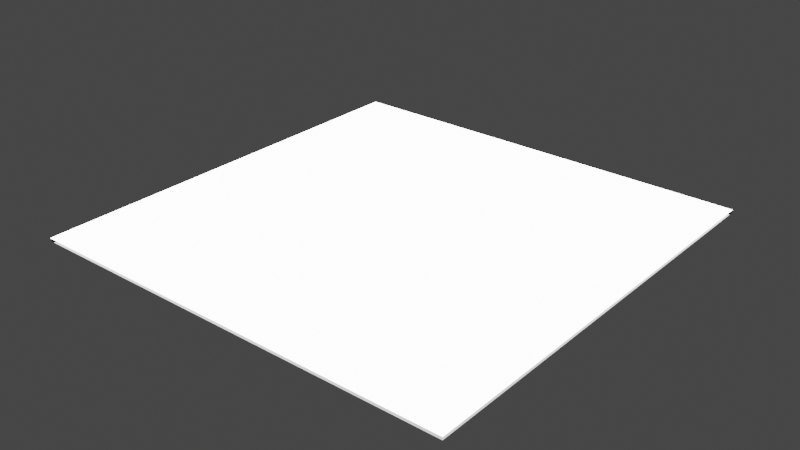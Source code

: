 # Source: models.blend  (saved by Blender 3.3.6; exported with 4.5.12 LTS)
import bpy
from mathutils import Matrix  # noqa: F401  (used for matrix-valued properties, if any)

bpy.ops.wm.read_factory_settings(use_empty=True)
scene = bpy.context.scene
scene.name = 'Scene'

# ---- collections
col_collection = bpy.data.collections.new('Collection'); scene.collection.children.link(col_collection)
col_export = bpy.data.collections.new('Export'); scene.collection.children.link(col_export)

# ---- materials (node trees are filled in below, after node groups)
mat_material_002 = bpy.data.materials.new('Material.002')
mat_material_001 = bpy.data.materials.new('Material.001')

# ---- material node trees
mat_material_002.use_nodes = True; mat_material_002.node_tree.nodes.clear()
_N = mat_material_002.node_tree.nodes; _L = mat_material_002.node_tree.links
n0 = _N.new('ShaderNodeBsdfPrincipled'); n0.name = 'Principled BSDF'; n0.location = (10, 300)
n0.distribution = 'GGX'
n0.subsurface_method = 'RANDOM_WALK_SKIN'
n0.inputs[0].default_value = (0.0, 0.0, 0.0, 1.0)
n0.inputs[2].default_value = 0.0
n0.inputs[3].default_value = 1.45
n0.inputs[13].default_value = 1.0
n0.inputs[27].default_value = (0.0, 0.0, 0.0, 1.0)
n0.inputs[28].default_value = 1.0
n1 = _N.new('ShaderNodeOutputMaterial'); n1.name = 'Material Output'; n1.location = (300, 300)
_L.new(n0.outputs[0], n1.inputs[0])
n1.is_active_output = True
mat_material_001.use_nodes = True; mat_material_001.node_tree.nodes.clear()
_N = mat_material_001.node_tree.nodes; _L = mat_material_001.node_tree.links
n0 = _N.new('ShaderNodeBsdfPrincipled'); n0.name = 'Principled BSDF'; n0.location = (10, 300)
n0.distribution = 'GGX'
n0.subsurface_method = 'RANDOM_WALK_SKIN'
n0.inputs[0].default_value = (1.0, 1.0, 1.0, 1.0)
n0.inputs[3].default_value = 1.45
n0.inputs[28].default_value = 10.0
n1 = _N.new('ShaderNodeOutputMaterial'); n1.name = 'Material Output'; n1.location = (300, 300)
_L.new(n0.outputs[0], n1.inputs[0])
n1.is_active_output = True

# ---- world
world_world = bpy.data.worlds.new('World'); scene.world = world_world
world_world.use_nodes = True; world_world.node_tree.nodes.clear()
_N = world_world.node_tree.nodes; _L = world_world.node_tree.links
n0 = _N.new('ShaderNodeOutputWorld'); n0.name = 'World Output'; n0.location = (300, 300)
n1 = _N.new('ShaderNodeBackground'); n1.name = 'Background'; n1.location = (10, 300)
n1.inputs[0].default_value = (0.05088, 0.05088, 0.05088, 1.0)
_L.new(n1.outputs[0], n0.inputs[0])
n0.is_active_output = True
world_world.color = (0.05088, 0.05088, 0.05088)
world_world.use_sun_shadow = False
world_world.sun_shadow_jitter_overblur = 0.0

# ---- lights
light_spot = bpy.data.lights.new('Spot', 'SPOT')
light_spot.transmission_factor = 0.0
light_spot.shadow_soft_size = 0.25
light_spot.shadow_maximum_resolution = 0.006
light_spot.use_absolute_resolution = True

# ---- meshes
me_cylinder = bpy.data.meshes.new('Cylinder')
me_cylinder.from_pydata([(-3.541e-08, 5.0, -1.0), (-3.541e-08, 5.0, 0.0004337), (0.08726, 4.999, -1.0), (0.08726, 4.999, 0.0004337), (0.1745, 4.997, -1.0), (0.1745, 4.997, 0.0004337), (0.2617, 4.993, -1.0), (0.2617, 4.993, 0.0004337), (0.3488, 4.988, -1.0), (0.3488, 4.988, 0.0004337), (0.4358, 4.981, -1.0), (0.4358, 4.981, 0.0004337), (0.5226, 4.973, -1.0), (0.5226, 4.973, 0.0004337), (0.6093, 4.963, -1.0), (0.6093, 4.963, 0.0004337), (0.6959, 4.951, -1.0), (0.6959, 4.951, 0.0004337), (0.7822, 4.938, -1.0), (0.7822, 4.938, 0.0004337), (0.8682, 4.924, -1.0), (0.8682, 4.924, 0.0004337), (0.954, 4.908, -1.0), (0.954, 4.908, 0.0004337), (1.04, 4.891, -1.0), (1.04, 4.891, 0.0004337), (1.125, 4.872, -1.0), (1.125, 4.872, 0.0004337), (1.21, 4.851, -1.0), (1.21, 4.851, 0.0004337), (1.294, 4.83, -1.0), (1.294, 4.83, 0.0004337), (1.378, 4.806, -1.0), (1.378, 4.806, 0.0004337), (1.462, 4.782, -1.0), (1.462, 4.782, 0.0004337), (1.545, 4.755, -1.0), (1.545, 4.755, 0.0004337), (1.628, 4.728, -1.0), (1.628, 4.728, 0.0004337), (1.71, 4.698, -1.0), (1.71, 4.698, 0.0004337), (1.792, 4.668, -1.0), (1.792, 4.668, 0.0004337), (1.873, 4.636, -1.0), (1.873, 4.636, 0.0004337), (1.954, 4.603, -1.0), (1.954, 4.603, 0.0004337), (2.034, 4.568, -1.0), (2.034, 4.568, 0.0004337), (2.113, 4.532, -1.0), (2.113, 4.532, 0.0004337), (2.192, 4.494, -1.0), (2.192, 4.494, 0.0004337), (2.27, 4.455, -1.0), (2.27, 4.455, 0.0004337), (2.347, 4.415, -1.0), (2.347, 4.415, 0.0004337), (2.424, 4.373, -1.0), (2.424, 4.373, 0.0004337), (2.5, 4.33, -1.0), (2.5, 4.33, 0.0004337), (2.575, 4.286, -1.0), (2.575, 4.286, 0.0004337), (2.65, 4.24, -1.0), (2.65, 4.24, 0.0004337), (2.723, 4.193, -1.0), (2.723, 4.193, 0.0004337), (2.796, 4.145, -1.0), (2.796, 4.145, 0.0004337), (2.868, 4.096, -1.0), (2.868, 4.096, 0.0004337), (2.939, 4.045, -1.0), (2.939, 4.045, 0.0004337), (3.009, 3.993, -1.0), (3.009, 3.993, 0.0004337), (3.078, 3.94, -1.0), (3.078, 3.94, 0.0004337), (3.147, 3.886, -1.0), (3.147, 3.886, 0.0004337), (3.214, 3.83, -1.0), (3.214, 3.83, 0.0004337), (3.28, 3.774, -1.0), (3.28, 3.774, 0.0004337), (3.346, 3.716, -1.0), (3.346, 3.716, 0.0004337), (3.41, 3.657, -1.0), (3.41, 3.657, 0.0004337), (3.473, 3.597, -1.0), (3.473, 3.597, 0.0004337), (3.536, 3.536, -1.0), (3.536, 3.536, 0.0004337), (3.597, 3.473, -1.0), (3.597, 3.473, 0.0004337), (3.657, 3.41, -1.0), (3.657, 3.41, 0.0004337), (3.716, 3.346, -1.0), (3.716, 3.346, 0.0004337), (3.774, 3.28, -1.0), (3.774, 3.28, 0.0004337), (3.83, 3.214, -1.0), (3.83, 3.214, 0.0004337), (3.886, 3.147, -1.0), (3.886, 3.147, 0.0004337), (3.94, 3.078, -1.0), (3.94, 3.078, 0.0004337), (3.993, 3.009, -1.0), (3.993, 3.009, 0.0004337), (4.045, 2.939, -1.0), (4.045, 2.939, 0.0004337), (4.096, 2.868, -1.0), (4.096, 2.868, 0.0004337), (4.145, 2.796, -1.0), (4.145, 2.796, 0.0004337), (4.193, 2.723, -1.0), (4.193, 2.723, 0.0004337), (4.24, 2.65, -1.0), (4.24, 2.65, 0.0004337), (4.286, 2.575, -1.0), (4.286, 2.575, 0.0004337), (4.33, 2.5, -1.0), (4.33, 2.5, 0.0004337), (4.373, 2.424, -1.0), (4.373, 2.424, 0.0004337), (4.415, 2.347, -1.0), (4.415, 2.347, 0.0004337), (4.455, 2.27, -1.0), (4.455, 2.27, 0.0004337), (4.494, 2.192, -1.0), (4.494, 2.192, 0.0004337), (4.532, 2.113, -1.0), (4.532, 2.113, 0.0004337), (4.568, 2.034, -1.0), (4.568, 2.034, 0.0004337), (4.603, 1.954, -1.0), (4.603, 1.954, 0.0004337), (4.636, 1.873, -1.0), (4.636, 1.873, 0.0004337), (4.668, 1.792, -1.0), (4.668, 1.792, 0.0004337), (4.698, 1.71, -1.0), (4.698, 1.71, 0.0004337), (4.728, 1.628, -1.0), (4.728, 1.628, 0.0004337), (4.755, 1.545, -1.0), (4.755, 1.545, 0.0004337), (4.782, 1.462, -1.0), (4.782, 1.462, 0.0004337), (4.806, 1.378, -1.0), (4.806, 1.378, 0.0004337), (4.83, 1.294, -1.0), (4.83, 1.294, 0.0004337), (4.851, 1.21, -1.0), (4.851, 1.21, 0.0004337), (4.872, 1.125, -1.0), (4.872, 1.125, 0.0004337), (4.891, 1.04, -1.0), (4.891, 1.04, 0.0004337), (4.908, 0.954, -1.0), (4.908, 0.954, 0.0004337), (4.924, 0.8682, -1.0), (4.924, 0.8682, 0.0004337), (4.938, 0.7822, -1.0), (4.938, 0.7822, 0.0004337), (4.951, 0.6959, -1.0), (4.951, 0.6959, 0.0004337), (4.963, 0.6093, -1.0), (4.963, 0.6093, 0.0004337), (4.973, 0.5226, -1.0), (4.973, 0.5226, 0.0004337), (4.981, 0.4358, -1.0), (4.981, 0.4358, 0.0004337), (4.988, 0.3488, -1.0), (4.988, 0.3488, 0.0004337), (4.993, 0.2617, -1.0), (4.993, 0.2617, 0.0004337), (4.997, 0.1745, -1.0), (4.997, 0.1745, 0.0004337), (4.999, 0.08726, -1.0), (4.999, 0.08726, 0.0004337), (5.0, 1.523e-08, -1.0), (5.0, 1.523e-08, 0.0004337), (4.999, -0.08726, -1.0), (4.999, -0.08726, 0.0004337), (4.997, -0.1745, -1.0), (4.997, -0.1745, 0.0004337), (4.993, -0.2617, -1.0), (4.993, -0.2617, 0.0004337), (4.988, -0.3488, -1.0), (4.988, -0.3488, 0.0004337), (4.981, -0.4358, -1.0), (4.981, -0.4358, 0.0004337), (4.973, -0.5226, -1.0), (4.973, -0.5226, 0.0004337), (4.963, -0.6093, -1.0), (4.963, -0.6093, 0.0004337), (4.951, -0.6959, -1.0), (4.951, -0.6959, 0.0004337), (4.938, -0.7822, -1.0), (4.938, -0.7822, 0.0004337), (4.924, -0.8682, -1.0), (4.924, -0.8682, 0.0004337), (4.908, -0.954, -1.0), (4.908, -0.954, 0.0004337), (4.891, -1.04, -1.0), (4.891, -1.04, 0.0004337), (4.872, -1.125, -1.0), (4.872, -1.125, 0.0004337), (4.851, -1.21, -1.0), (4.851, -1.21, 0.0004337), (4.83, -1.294, -1.0), (4.83, -1.294, 0.0004337), (4.806, -1.378, -1.0), (4.806, -1.378, 0.0004337), (4.782, -1.462, -1.0), (4.782, -1.462, 0.0004337), (4.755, -1.545, -1.0), (4.755, -1.545, 0.0004337), (4.728, -1.628, -1.0), (4.728, -1.628, 0.0004337), (4.698, -1.71, -1.0), (4.698, -1.71, 0.0004337), (4.668, -1.792, -1.0), (4.668, -1.792, 0.0004337), (4.636, -1.873, -1.0), (4.636, -1.873, 0.0004337), (4.603, -1.954, -1.0), (4.603, -1.954, 0.0004337), (4.568, -2.034, -1.0), (4.568, -2.034, 0.0004337), (4.532, -2.113, -1.0), (4.532, -2.113, 0.0004337), (4.494, -2.192, -1.0), (4.494, -2.192, 0.0004337), (4.455, -2.27, -1.0), (4.455, -2.27, 0.0004337), (4.415, -2.347, -1.0), (4.415, -2.347, 0.0004337), (4.373, -2.424, -1.0), (4.373, -2.424, 0.0004337), (4.33, -2.5, -1.0), (4.33, -2.5, 0.0004337), (4.286, -2.575, -1.0), (4.286, -2.575, 0.0004337), (4.24, -2.65, -1.0), (4.24, -2.65, 0.0004337), (4.193, -2.723, -1.0), (4.193, -2.723, 0.0004337), (4.145, -2.796, -1.0), (4.145, -2.796, 0.0004337), (4.096, -2.868, -1.0), (4.096, -2.868, 0.0004337), (4.045, -2.939, -1.0), (4.045, -2.939, 0.0004337), (3.993, -3.009, -1.0), (3.993, -3.009, 0.0004337), (3.94, -3.078, -1.0), (3.94, -3.078, 0.0004337), (3.886, -3.147, -1.0), (3.886, -3.147, 0.0004337), (3.83, -3.214, -1.0), (3.83, -3.214, 0.0004337), (3.774, -3.28, -1.0), (3.774, -3.28, 0.0004337), (3.716, -3.346, -1.0), (3.716, -3.346, 0.0004337), (3.657, -3.41, -1.0), (3.657, -3.41, 0.0004337), (3.597, -3.473, -1.0), (3.597, -3.473, 0.0004337), (3.536, -3.536, -1.0), (3.536, -3.536, 0.0004337), (3.473, -3.597, -1.0), (3.473, -3.597, 0.0004337), (3.41, -3.657, -1.0), (3.41, -3.657, 0.0004337), (3.346, -3.716, -1.0), (3.346, -3.716, 0.0004337), (3.28, -3.774, -1.0), (3.28, -3.774, 0.0004337), (3.214, -3.83, -1.0), (3.214, -3.83, 0.0004337), (3.147, -3.886, -1.0), (3.147, -3.886, 0.0004337), (3.078, -3.94, -1.0), (3.078, -3.94, 0.0004337), (3.009, -3.993, -1.0), (3.009, -3.993, 0.0004337), (2.939, -4.045, -1.0), (2.939, -4.045, 0.0004337), (2.868, -4.096, -1.0), (2.868, -4.096, 0.0004337), (2.796, -4.145, -1.0), (2.796, -4.145, 0.0004337), (2.723, -4.193, -1.0), (2.723, -4.193, 0.0004337), (2.65, -4.24, -1.0), (2.65, -4.24, 0.0004337), (2.575, -4.286, -1.0), (2.575, -4.286, 0.0004337), (2.5, -4.33, -1.0), (2.5, -4.33, 0.0004337), (2.424, -4.373, -1.0), (2.424, -4.373, 0.0004337), (2.347, -4.415, -1.0), (2.347, -4.415, 0.0004337), (2.27, -4.455, -1.0), (2.27, -4.455, 0.0004337), (2.192, -4.494, -1.0), (2.192, -4.494, 0.0004337), (2.113, -4.532, -1.0), (2.113, -4.532, 0.0004337), (2.034, -4.568, -1.0), (2.034, -4.568, 0.0004337), (1.954, -4.603, -1.0), (1.954, -4.603, 0.0004337), (1.873, -4.636, -1.0), (1.873, -4.636, 0.0004337), (1.792, -4.668, -1.0), (1.792, -4.668, 0.0004337), (1.71, -4.698, -1.0), (1.71, -4.698, 0.0004337), (1.628, -4.728, -1.0), (1.628, -4.728, 0.0004337), (1.545, -4.755, -1.0), (1.545, -4.755, 0.0004337), (1.462, -4.782, -1.0), (1.462, -4.782, 0.0004337), (1.378, -4.806, -1.0), (1.378, -4.806, 0.0004337), (1.294, -4.83, -1.0), (1.294, -4.83, 0.0004337), (1.21, -4.851, -1.0), (1.21, -4.851, 0.0004337), (1.125, -4.872, -1.0), (1.125, -4.872, 0.0004337), (1.04, -4.891, -1.0), (1.04, -4.891, 0.0004337), (0.954, -4.908, -1.0), (0.954, -4.908, 0.0004337), (0.8682, -4.924, -1.0), (0.8682, -4.924, 0.0004337), (0.7822, -4.938, -1.0), (0.7822, -4.938, 0.0004337), (0.6959, -4.951, -1.0), (0.6959, -4.951, 0.0004337), (0.6093, -4.963, -1.0), (0.6093, -4.963, 0.0004337), (0.5226, -4.973, -1.0), (0.5226, -4.973, 0.0004337), (0.4358, -4.981, -1.0), (0.4358, -4.981, 0.0004337), (0.3488, -4.988, -1.0), (0.3488, -4.988, 0.0004337), (0.2617, -4.993, -1.0), (0.2617, -4.993, 0.0004337), (0.1745, -4.997, -1.0), (0.1745, -4.997, 0.0004337), (0.08726, -4.999, -1.0), (0.08726, -4.999, 0.0004337), (-3.541e-08, -5.0, -1.0), (-3.541e-08, -5.0, 0.0004337), (-0.08726, -4.999, -1.0), (-0.08726, -4.999, 0.0004337), (-0.1745, -4.997, -1.0), (-0.1745, -4.997, 0.0004337), (-0.2617, -4.993, -1.0), (-0.2617, -4.993, 0.0004337), (-0.3488, -4.988, -1.0), (-0.3488, -4.988, 0.0004337), (-0.4358, -4.981, -1.0), (-0.4358, -4.981, 0.0004337), (-0.5226, -4.973, -1.0), (-0.5226, -4.973, 0.0004337), (-0.6093, -4.963, -1.0), (-0.6093, -4.963, 0.0004337), (-0.6959, -4.951, -1.0), (-0.6959, -4.951, 0.0004337), (-0.7822, -4.938, -1.0), (-0.7822, -4.938, 0.0004337), (-0.8682, -4.924, -1.0), (-0.8682, -4.924, 0.0004337), (-0.954, -4.908, -1.0), (-0.954, -4.908, 0.0004337), (-1.04, -4.891, -1.0), (-1.04, -4.891, 0.0004337), (-1.125, -4.872, -1.0), (-1.125, -4.872, 0.0004337), (-1.21, -4.851, -1.0), (-1.21, -4.851, 0.0004337), (-1.294, -4.83, -1.0), (-1.294, -4.83, 0.0004337), (-1.378, -4.806, -1.0), (-1.378, -4.806, 0.0004337), (-1.462, -4.782, -1.0), (-1.462, -4.782, 0.0004337), (-1.545, -4.755, -1.0), (-1.545, -4.755, 0.0004337), (-1.628, -4.728, -1.0), (-1.628, -4.728, 0.0004337), (-1.71, -4.698, -1.0), (-1.71, -4.698, 0.0004337), (-1.792, -4.668, -1.0), (-1.792, -4.668, 0.0004337), (-1.873, -4.636, -1.0), (-1.873, -4.636, 0.0004337), (-1.954, -4.603, -1.0), (-1.954, -4.603, 0.0004337), (-2.034, -4.568, -1.0), (-2.034, -4.568, 0.0004337), (-2.113, -4.532, -1.0), (-2.113, -4.532, 0.0004337), (-2.192, -4.494, -1.0), (-2.192, -4.494, 0.0004337), (-2.27, -4.455, -1.0), (-2.27, -4.455, 0.0004337), (-2.347, -4.415, -1.0), (-2.347, -4.415, 0.0004337), (-2.424, -4.373, -1.0), (-2.424, -4.373, 0.0004337), (-2.5, -4.33, -1.0), (-2.5, -4.33, 0.0004337), (-2.575, -4.286, -1.0), (-2.575, -4.286, 0.0004337), (-2.65, -4.24, -1.0), (-2.65, -4.24, 0.0004337), (-2.723, -4.193, -1.0), (-2.723, -4.193, 0.0004337), (-2.796, -4.145, -1.0), (-2.796, -4.145, 0.0004337), (-2.868, -4.096, -1.0), (-2.868, -4.096, 0.0004337), (-2.939, -4.045, -1.0), (-2.939, -4.045, 0.0004337), (-3.009, -3.993, -1.0), (-3.009, -3.993, 0.0004337), (-3.078, -3.94, -1.0), (-3.078, -3.94, 0.0004337), (-3.147, -3.886, -1.0), (-3.147, -3.886, 0.0004337), (-3.214, -3.83, -1.0), (-3.214, -3.83, 0.0004337), (-3.28, -3.774, -1.0), (-3.28, -3.774, 0.0004337), (-3.346, -3.716, -1.0), (-3.346, -3.716, 0.0004337), (-3.41, -3.657, -1.0), (-3.41, -3.657, 0.0004337), (-3.473, -3.597, -1.0), (-3.473, -3.597, 0.0004337), (-3.536, -3.536, -1.0), (-3.536, -3.536, 0.0004337), (-3.597, -3.473, -1.0), (-3.597, -3.473, 0.0004337), (-3.657, -3.41, -1.0), (-3.657, -3.41, 0.0004337), (-3.716, -3.346, -1.0), (-3.716, -3.346, 0.0004337), (-3.774, -3.28, -1.0), (-3.774, -3.28, 0.0004337), (-3.83, -3.214, -1.0), (-3.83, -3.214, 0.0004337), (-3.886, -3.147, -1.0), (-3.886, -3.147, 0.0004337), (-3.94, -3.078, -1.0), (-3.94, -3.078, 0.0004337), (-3.993, -3.009, -1.0), (-3.993, -3.009, 0.0004337), (-4.045, -2.939, -1.0), (-4.045, -2.939, 0.0004337), (-4.096, -2.868, -1.0), (-4.096, -2.868, 0.0004337), (-4.145, -2.796, -1.0), (-4.145, -2.796, 0.0004337), (-4.193, -2.723, -1.0), (-4.193, -2.723, 0.0004337), (-4.24, -2.65, -1.0), (-4.24, -2.65, 0.0004337), (-4.286, -2.575, -1.0), (-4.286, -2.575, 0.0004337), (-4.33, -2.5, -1.0), (-4.33, -2.5, 0.0004337), (-4.373, -2.424, -1.0), (-4.373, -2.424, 0.0004337), (-4.415, -2.347, -1.0), (-4.415, -2.347, 0.0004337), (-4.455, -2.27, -1.0), (-4.455, -2.27, 0.0004337), (-4.494, -2.192, -1.0), (-4.494, -2.192, 0.0004337), (-4.532, -2.113, -1.0), (-4.532, -2.113, 0.0004337), (-4.568, -2.034, -1.0), (-4.568, -2.034, 0.0004337), (-4.603, -1.954, -1.0), (-4.603, -1.954, 0.0004337), (-4.636, -1.873, -1.0), (-4.636, -1.873, 0.0004337), (-4.668, -1.792, -1.0), (-4.668, -1.792, 0.0004337), (-4.698, -1.71, -1.0), (-4.698, -1.71, 0.0004337), (-4.728, -1.628, -1.0), (-4.728, -1.628, 0.0004337), (-4.755, -1.545, -1.0), (-4.755, -1.545, 0.0004337), (-4.782, -1.462, -1.0), (-4.782, -1.462, 0.0004337), (-4.806, -1.378, -1.0), (-4.806, -1.378, 0.0004337), (-4.83, -1.294, -1.0), (-4.83, -1.294, 0.0004337), (-4.851, -1.21, -1.0), (-4.851, -1.21, 0.0004337), (-4.872, -1.125, -1.0), (-4.872, -1.125, 0.0004337), (-4.891, -1.04, -1.0), (-4.891, -1.04, 0.0004337), (-4.908, -0.954, -1.0), (-4.908, -0.954, 0.0004337), (-4.924, -0.8682, -1.0), (-4.924, -0.8682, 0.0004337), (-4.938, -0.7822, -1.0), (-4.938, -0.7822, 0.0004337), (-4.951, -0.6959, -1.0), (-4.951, -0.6959, 0.0004337), (-4.963, -0.6093, -1.0), (-4.963, -0.6093, 0.0004337), (-4.973, -0.5226, -1.0), (-4.973, -0.5226, 0.0004337), (-4.981, -0.4358, -1.0), (-4.981, -0.4358, 0.0004337), (-4.988, -0.3488, -1.0), (-4.988, -0.3488, 0.0004337), (-4.993, -0.2617, -1.0), (-4.993, -0.2617, 0.0004337), (-4.997, -0.1745, -1.0), (-4.997, -0.1745, 0.0004337), (-4.999, -0.08726, -1.0), (-4.999, -0.08726, 0.0004337), (-5.0, 1.523e-08, -1.0), (-5.0, 1.523e-08, 0.0004337), (-4.999, 0.08726, -1.0), (-4.999, 0.08726, 0.0004337), (-4.997, 0.1745, -1.0), (-4.997, 0.1745, 0.0004337), (-4.993, 0.2617, -1.0), (-4.993, 0.2617, 0.0004337), (-4.988, 0.3488, -1.0), (-4.988, 0.3488, 0.0004337), (-4.981, 0.4358, -1.0), (-4.981, 0.4358, 0.0004337), (-4.973, 0.5226, -1.0), (-4.973, 0.5226, 0.0004337), (-4.963, 0.6093, -1.0), (-4.963, 0.6093, 0.0004337), (-4.951, 0.6959, -1.0), (-4.951, 0.6959, 0.0004337), (-4.938, 0.7822, -1.0), (-4.938, 0.7822, 0.0004337), (-4.924, 0.8682, -1.0), (-4.924, 0.8682, 0.0004337), (-4.908, 0.954, -1.0), (-4.908, 0.954, 0.0004337), (-4.891, 1.04, -1.0), (-4.891, 1.04, 0.0004337), (-4.872, 1.125, -1.0), (-4.872, 1.125, 0.0004337), (-4.851, 1.21, -1.0), (-4.851, 1.21, 0.0004337), (-4.83, 1.294, -1.0), (-4.83, 1.294, 0.0004337), (-4.806, 1.378, -1.0), (-4.806, 1.378, 0.0004337), (-4.782, 1.462, -1.0), (-4.782, 1.462, 0.0004337), (-4.755, 1.545, -1.0), (-4.755, 1.545, 0.0004337), (-4.728, 1.628, -1.0), (-4.728, 1.628, 0.0004337), (-4.698, 1.71, -1.0), (-4.698, 1.71, 0.0004337), (-4.668, 1.792, -1.0), (-4.668, 1.792, 0.0004337), (-4.636, 1.873, -1.0), (-4.636, 1.873, 0.0004337), (-4.603, 1.954, -1.0), (-4.603, 1.954, 0.0004337), (-4.568, 2.034, -1.0), (-4.568, 2.034, 0.0004337), (-4.532, 2.113, -1.0), (-4.532, 2.113, 0.0004337), (-4.494, 2.192, -1.0), (-4.494, 2.192, 0.0004337), (-4.455, 2.27, -1.0), (-4.455, 2.27, 0.0004337), (-4.415, 2.347, -1.0), (-4.415, 2.347, 0.0004337), (-4.373, 2.424, -1.0), (-4.373, 2.424, 0.0004337), (-4.33, 2.5, -1.0), (-4.33, 2.5, 0.0004337), (-4.286, 2.575, -1.0), (-4.286, 2.575, 0.0004337), (-4.24, 2.65, -1.0), (-4.24, 2.65, 0.0004337), (-4.193, 2.723, -1.0), (-4.193, 2.723, 0.0004337), (-4.145, 2.796, -1.0), (-4.145, 2.796, 0.0004337), (-4.096, 2.868, -1.0), (-4.096, 2.868, 0.0004337), (-4.045, 2.939, -1.0), (-4.045, 2.939, 0.0004337), (-3.993, 3.009, -1.0), (-3.993, 3.009, 0.0004337), (-3.94, 3.078, -1.0), (-3.94, 3.078, 0.0004337), (-3.886, 3.147, -1.0), (-3.886, 3.147, 0.0004337), (-3.83, 3.214, -1.0), (-3.83, 3.214, 0.0004337), (-3.774, 3.28, -1.0), (-3.774, 3.28, 0.0004337), (-3.716, 3.346, -1.0), (-3.716, 3.346, 0.0004337), (-3.657, 3.41, -1.0), (-3.657, 3.41, 0.0004337), (-3.597, 3.473, -1.0), (-3.597, 3.473, 0.0004337), (-3.536, 3.536, -1.0), (-3.536, 3.536, 0.0004337), (-3.473, 3.597, -1.0), (-3.473, 3.597, 0.0004337), (-3.41, 3.657, -1.0), (-3.41, 3.657, 0.0004337), (-3.346, 3.716, -1.0), (-3.346, 3.716, 0.0004337), (-3.28, 3.774, -1.0), (-3.28, 3.774, 0.0004337), (-3.214, 3.83, -1.0), (-3.214, 3.83, 0.0004337), (-3.147, 3.886, -1.0), (-3.147, 3.886, 0.0004337), (-3.078, 3.94, -1.0), (-3.078, 3.94, 0.0004337), (-3.009, 3.993, -1.0), (-3.009, 3.993, 0.0004337), (-2.939, 4.045, -1.0), (-2.939, 4.045, 0.0004337), (-2.868, 4.096, -1.0), (-2.868, 4.096, 0.0004337), (-2.796, 4.145, -1.0), (-2.796, 4.145, 0.0004337), (-2.723, 4.193, -1.0), (-2.723, 4.193, 0.0004337), (-2.65, 4.24, -1.0), (-2.65, 4.24, 0.0004337), (-2.575, 4.286, -1.0), (-2.575, 4.286, 0.0004337), (-2.5, 4.33, -1.0), (-2.5, 4.33, 0.0004337), (-2.424, 4.373, -1.0), (-2.424, 4.373, 0.0004337), (-2.347, 4.415, -1.0), (-2.347, 4.415, 0.0004337), (-2.27, 4.455, -1.0), (-2.27, 4.455, 0.0004337), (-2.192, 4.494, -1.0), (-2.192, 4.494, 0.0004337), (-2.113, 4.532, -1.0), (-2.113, 4.532, 0.0004337), (-2.034, 4.568, -1.0), (-2.034, 4.568, 0.0004337), (-1.954, 4.603, -1.0), (-1.954, 4.603, 0.0004337), (-1.873, 4.636, -1.0), (-1.873, 4.636, 0.0004337), (-1.792, 4.668, -1.0), (-1.792, 4.668, 0.0004337), (-1.71, 4.698, -1.0), (-1.71, 4.698, 0.0004337), (-1.628, 4.728, -1.0), (-1.628, 4.728, 0.0004337), (-1.545, 4.755, -1.0), (-1.545, 4.755, 0.0004337), (-1.462, 4.782, -1.0), (-1.462, 4.782, 0.0004337), (-1.378, 4.806, -1.0), (-1.378, 4.806, 0.0004337), (-1.294, 4.83, -1.0), (-1.294, 4.83, 0.0004337), (-1.21, 4.851, -1.0), (-1.21, 4.851, 0.0004337), (-1.125, 4.872, -1.0), (-1.125, 4.872, 0.0004337), (-1.04, 4.891, -1.0), (-1.04, 4.891, 0.0004337), (-0.954, 4.908, -1.0), (-0.954, 4.908, 0.0004337), (-0.8682, 4.924, -1.0), (-0.8682, 4.924, 0.0004337), (-0.7822, 4.938, -1.0), (-0.7822, 4.938, 0.0004337), (-0.6959, 4.951, -1.0), (-0.6959, 4.951, 0.0004337), (-0.6093, 4.963, -1.0), (-0.6093, 4.963, 0.0004337), (-0.5226, 4.973, -1.0), (-0.5226, 4.973, 0.0004337), (-0.4358, 4.981, -1.0), (-0.4358, 4.981, 0.0004337), (-0.3488, 4.988, -1.0), (-0.3488, 4.988, 0.0004337), (-0.2617, 4.993, -1.0), (-0.2617, 4.993, 0.0004337), (-0.1745, 4.997, -1.0), (-0.1745, 4.997, 0.0004337), (-0.08726, 4.999, -1.0), (-0.08726, 4.999, 0.0004337)], [], [(0, 1, 3, 2), (2, 3, 5, 4), (4, 5, 7, 6), (6, 7, 9, 8), (8, 9, 11, 10), (10, 11, 13, 12), (12, 13, 15, 14), (14, 15, 17, 16), (16, 17, 19, 18), (18, 19, 21, 20), (20, 21, 23, 22), (22, 23, 25, 24), (24, 25, 27, 26), (26, 27, 29, 28), (28, 29, 31, 30), (30, 31, 33, 32), (32, 33, 35, 34), (34, 35, 37, 36), (36, 37, 39, 38), (38, 39, 41, 40), (40, 41, 43, 42), (42, 43, 45, 44), (44, 45, 47, 46), (46, 47, 49, 48), (48, 49, 51, 50), (50, 51, 53, 52), (52, 53, 55, 54), (54, 55, 57, 56), (56, 57, 59, 58), (58, 59, 61, 60), (60, 61, 63, 62), (62, 63, 65, 64), (64, 65, 67, 66), (66, 67, 69, 68), (68, 69, 71, 70), (70, 71, 73, 72), (72, 73, 75, 74), (74, 75, 77, 76), (76, 77, 79, 78), (78, 79, 81, 80), (80, 81, 83, 82), (82, 83, 85, 84), (84, 85, 87, 86), (86, 87, 89, 88), (88, 89, 91, 90), (90, 91, 93, 92), (92, 93, 95, 94), (94, 95, 97, 96), (96, 97, 99, 98), (98, 99, 101, 100), (100, 101, 103, 102), (102, 103, 105, 104), (104, 105, 107, 106), (106, 107, 109, 108), (108, 109, 111, 110), (110, 111, 113, 112), (112, 113, 115, 114), (114, 115, 117, 116), (116, 117, 119, 118), (118, 119, 121, 120), (120, 121, 123, 122), (122, 123, 125, 124), (124, 125, 127, 126), (126, 127, 129, 128), (128, 129, 131, 130), (130, 131, 133, 132), (132, 133, 135, 134), (134, 135, 137, 136), (136, 137, 139, 138), (138, 139, 141, 140), (140, 141, 143, 142), (142, 143, 145, 144), (144, 145, 147, 146), (146, 147, 149, 148), (148, 149, 151, 150), (150, 151, 153, 152), (152, 153, 155, 154), (154, 155, 157, 156), (156, 157, 159, 158), (158, 159, 161, 160), (160, 161, 163, 162), (162, 163, 165, 164), (164, 165, 167, 166), (166, 167, 169, 168), (168, 169, 171, 170), (170, 171, 173, 172), (172, 173, 175, 174), (174, 175, 177, 176), (176, 177, 179, 178), (178, 179, 181, 180), (180, 181, 183, 182), (182, 183, 185, 184), (184, 185, 187, 186), (186, 187, 189, 188), (188, 189, 191, 190), (190, 191, 193, 192), (192, 193, 195, 194), (194, 195, 197, 196), (196, 197, 199, 198), (198, 199, 201, 200), (200, 201, 203, 202), (202, 203, 205, 204), (204, 205, 207, 206), (206, 207, 209, 208), (208, 209, 211, 210), (210, 211, 213, 212), (212, 213, 215, 214), (214, 215, 217, 216), (216, 217, 219, 218), (218, 219, 221, 220), (220, 221, 223, 222), (222, 223, 225, 224), (224, 225, 227, 226), (226, 227, 229, 228), (228, 229, 231, 230), (230, 231, 233, 232), (232, 233, 235, 234), (234, 235, 237, 236), (236, 237, 239, 238), (238, 239, 241, 240), (240, 241, 243, 242), (242, 243, 245, 244), (244, 245, 247, 246), (246, 247, 249, 248), (248, 249, 251, 250), (250, 251, 253, 252), (252, 253, 255, 254), (254, 255, 257, 256), (256, 257, 259, 258), (258, 259, 261, 260), (260, 261, 263, 262), (262, 263, 265, 264), (264, 265, 267, 266), (266, 267, 269, 268), (268, 269, 271, 270), (270, 271, 273, 272), (272, 273, 275, 274), (274, 275, 277, 276), (276, 277, 279, 278), (278, 279, 281, 280), (280, 281, 283, 282), (282, 283, 285, 284), (284, 285, 287, 286), (286, 287, 289, 288), (288, 289, 291, 290), (290, 291, 293, 292), (292, 293, 295, 294), (294, 295, 297, 296), (296, 297, 299, 298), (298, 299, 301, 300), (300, 301, 303, 302), (302, 303, 305, 304), (304, 305, 307, 306), (306, 307, 309, 308), (308, 309, 311, 310), (310, 311, 313, 312), (312, 313, 315, 314), (314, 315, 317, 316), (316, 317, 319, 318), (318, 319, 321, 320), (320, 321, 323, 322), (322, 323, 325, 324), (324, 325, 327, 326), (326, 327, 329, 328), (328, 329, 331, 330), (330, 331, 333, 332), (332, 333, 335, 334), (334, 335, 337, 336), (336, 337, 339, 338), (338, 339, 341, 340), (340, 341, 343, 342), (342, 343, 345, 344), (344, 345, 347, 346), (346, 347, 349, 348), (348, 349, 351, 350), (350, 351, 353, 352), (352, 353, 355, 354), (354, 355, 357, 356), (356, 357, 359, 358), (358, 359, 361, 360), (360, 361, 363, 362), (362, 363, 365, 364), (364, 365, 367, 366), (366, 367, 369, 368), (368, 369, 371, 370), (370, 371, 373, 372), (372, 373, 375, 374), (374, 375, 377, 376), (376, 377, 379, 378), (378, 379, 381, 380), (380, 381, 383, 382), (382, 383, 385, 384), (384, 385, 387, 386), (386, 387, 389, 388), (388, 389, 391, 390), (390, 391, 393, 392), (392, 393, 395, 394), (394, 395, 397, 396), (396, 397, 399, 398), (398, 399, 401, 400), (400, 401, 403, 402), (402, 403, 405, 404), (404, 405, 407, 406), (406, 407, 409, 408), (408, 409, 411, 410), (410, 411, 413, 412), (412, 413, 415, 414), (414, 415, 417, 416), (416, 417, 419, 418), (418, 419, 421, 420), (420, 421, 423, 422), (422, 423, 425, 424), (424, 425, 427, 426), (426, 427, 429, 428), (428, 429, 431, 430), (430, 431, 433, 432), (432, 433, 435, 434), (434, 435, 437, 436), (436, 437, 439, 438), (438, 439, 441, 440), (440, 441, 443, 442), (442, 443, 445, 444), (444, 445, 447, 446), (446, 447, 449, 448), (448, 449, 451, 450), (450, 451, 453, 452), (452, 453, 455, 454), (454, 455, 457, 456), (456, 457, 459, 458), (458, 459, 461, 460), (460, 461, 463, 462), (462, 463, 465, 464), (464, 465, 467, 466), (466, 467, 469, 468), (468, 469, 471, 470), (470, 471, 473, 472), (472, 473, 475, 474), (474, 475, 477, 476), (476, 477, 479, 478), (478, 479, 481, 480), (480, 481, 483, 482), (482, 483, 485, 484), (484, 485, 487, 486), (486, 487, 489, 488), (488, 489, 491, 490), (490, 491, 493, 492), (492, 493, 495, 494), (494, 495, 497, 496), (496, 497, 499, 498), (498, 499, 501, 500), (500, 501, 503, 502), (502, 503, 505, 504), (504, 505, 507, 506), (506, 507, 509, 508), (508, 509, 511, 510), (510, 511, 513, 512), (512, 513, 515, 514), (514, 515, 517, 516), (516, 517, 519, 518), (518, 519, 521, 520), (520, 521, 523, 522), (522, 523, 525, 524), (524, 525, 527, 526), (526, 527, 529, 528), (528, 529, 531, 530), (530, 531, 533, 532), (532, 533, 535, 534), (534, 535, 537, 536), (536, 537, 539, 538), (538, 539, 541, 540), (540, 541, 543, 542), (542, 543, 545, 544), (544, 545, 547, 546), (546, 547, 549, 548), (548, 549, 551, 550), (550, 551, 553, 552), (552, 553, 555, 554), (554, 555, 557, 556), (556, 557, 559, 558), (558, 559, 561, 560), (560, 561, 563, 562), (562, 563, 565, 564), (564, 565, 567, 566), (566, 567, 569, 568), (568, 569, 571, 570), (570, 571, 573, 572), (572, 573, 575, 574), (574, 575, 577, 576), (576, 577, 579, 578), (578, 579, 581, 580), (580, 581, 583, 582), (582, 583, 585, 584), (584, 585, 587, 586), (586, 587, 589, 588), (588, 589, 591, 590), (590, 591, 593, 592), (592, 593, 595, 594), (594, 595, 597, 596), (596, 597, 599, 598), (598, 599, 601, 600), (600, 601, 603, 602), (602, 603, 605, 604), (604, 605, 607, 606), (606, 607, 609, 608), (608, 609, 611, 610), (610, 611, 613, 612), (612, 613, 615, 614), (614, 615, 617, 616), (616, 617, 619, 618), (618, 619, 621, 620), (620, 621, 623, 622), (622, 623, 625, 624), (624, 625, 627, 626), (626, 627, 629, 628), (628, 629, 631, 630), (630, 631, 633, 632), (632, 633, 635, 634), (634, 635, 637, 636), (636, 637, 639, 638), (638, 639, 641, 640), (640, 641, 643, 642), (642, 643, 645, 644), (644, 645, 647, 646), (646, 647, 649, 648), (648, 649, 651, 650), (650, 651, 653, 652), (652, 653, 655, 654), (654, 655, 657, 656), (656, 657, 659, 658), (658, 659, 661, 660), (660, 661, 663, 662), (662, 663, 665, 664), (664, 665, 667, 666), (666, 667, 669, 668), (668, 669, 671, 670), (670, 671, 673, 672), (672, 673, 675, 674), (674, 675, 677, 676), (676, 677, 679, 678), (678, 679, 681, 680), (680, 681, 683, 682), (682, 683, 685, 684), (684, 685, 687, 686), (686, 687, 689, 688), (688, 689, 691, 690), (690, 691, 693, 692), (692, 693, 695, 694), (694, 695, 697, 696), (696, 697, 699, 698), (698, 699, 701, 700), (700, 701, 703, 702), (702, 703, 705, 704), (704, 705, 707, 706), (706, 707, 709, 708), (708, 709, 711, 710), (710, 711, 713, 712), (712, 713, 715, 714), (714, 715, 717, 716), (3, 1, 719, 717, 715, 713, 711, 709, 707, 705, 703, 701, 699, 697, 695, 693, 691, 689, 687, 685, 683, 681, 679, 677, 675, 673, 671, 669, 667, 665, 663, 661, 659, 657, 655, 653, 651, 649, 647, 645, 643, 641, 639, 637, 635, 633, 631, 629, 627, 625, 623, 621, 619, 617, 615, 613, 611, 609, 607, 605, 603, 601, 599, 597, 595, 593, 591, 589, 587, 585, 583, 581, 579, 577, 575, 573, 571, 569, 567, 565, 563, 561, 559, 557, 555, 553, 551, 549, 547, 545, 543, 541, 539, 537, 535, 533, 531, 529, 527, 525, 523, 521, 519, 517, 515, 513, 511, 509, 507, 505, 503, 501, 499, 497, 495, 493, 491, 489, 487, 485, 483, 481, 479, 477, 475, 473, 471, 469, 467, 465, 463, 461, 459, 457, 455, 453, 451, 449, 447, 445, 443, 441, 439, 437, 435, 433, 431, 429, 427, 425, 423, 421, 419, 417, 415, 413, 411, 409, 407, 405, 403, 401, 399, 397, 395, 393, 391, 389, 387, 385, 383, 381, 379, 377, 375, 373, 371, 369, 367, 365, 363, 361, 359, 357, 355, 353, 351, 349, 347, 345, 343, 341, 339, 337, 335, 333, 331, 329, 327, 325, 323, 321, 319, 317, 315, 313, 311, 309, 307, 305, 303, 301, 299, 297, 295, 293, 291, 289, 287, 285, 283, 281, 279, 277, 275, 273, 271, 269, 267, 265, 263, 261, 259, 257, 255, 253, 251, 249, 247, 245, 243, 241, 239, 237, 235, 233, 231, 229, 227, 225, 223, 221, 219, 217, 215, 213, 211, 209, 207, 205, 203, 201, 199, 197, 195, 193, 191, 189, 187, 185, 183, 181, 179, 177, 175, 173, 171, 169, 167, 165, 163, 161, 159, 157, 155, 153, 151, 149, 147, 145, 143, 141, 139, 137, 135, 133, 131, 129, 127, 125, 123, 121, 119, 117, 115, 113, 111, 109, 107, 105, 103, 101, 99, 97, 95, 93, 91, 89, 87, 85, 83, 81, 79, 77, 75, 73, 71, 69, 67, 65, 63, 61, 59, 57, 55, 53, 51, 49, 47, 45, 43, 41, 39, 37, 35, 33, 31, 29, 27, 25, 23, 21, 19, 17, 15, 13, 11, 9, 7, 5), (716, 717, 719, 718), (718, 719, 1, 0), (0, 2, 4, 6, 8, 10, 12, 14, 16, 18, 20, 22, 24, 26, 28, 30, 32, 34, 36, 38, 40, 42, 44, 46, 48, 50, 52, 54, 56, 58, 60, 62, 64, 66, 68, 70, 72, 74, 76, 78, 80, 82, 84, 86, 88, 90, 92, 94, 96, 98, 100, 102, 104, 106, 108, 110, 112, 114, 116, 118, 120, 122, 124, 126, 128, 130, 132, 134, 136, 138, 140, 142, 144, 146, 148, 150, 152, 154, 156, 158, 160, 162, 164, 166, 168, 170, 172, 174, 176, 178, 180, 182, 184, 186, 188, 190, 192, 194, 196, 198, 200, 202, 204, 206, 208, 210, 212, 214, 216, 218, 220, 222, 224, 226, 228, 230, 232, 234, 236, 238, 240, 242, 244, 246, 248, 250, 252, 254, 256, 258, 260, 262, 264, 266, 268, 270, 272, 274, 276, 278, 280, 282, 284, 286, 288, 290, 292, 294, 296, 298, 300, 302, 304, 306, 308, 310, 312, 314, 316, 318, 320, 322, 324, 326, 328, 330, 332, 334, 336, 338, 340, 342, 344, 346, 348, 350, 352, 354, 356, 358, 360, 362, 364, 366, 368, 370, 372, 374, 376, 378, 380, 382, 384, 386, 388, 390, 392, 394, 396, 398, 400, 402, 404, 406, 408, 410, 412, 414, 416, 418, 420, 422, 424, 426, 428, 430, 432, 434, 436, 438, 440, 442, 444, 446, 448, 450, 452, 454, 456, 458, 460, 462, 464, 466, 468, 470, 472, 474, 476, 478, 480, 482, 484, 486, 488, 490, 492, 494, 496, 498, 500, 502, 504, 506, 508, 510, 512, 514, 516, 518, 520, 522, 524, 526, 528, 530, 532, 534, 536, 538, 540, 542, 544, 546, 548, 550, 552, 554, 556, 558, 560, 562, 564, 566, 568, 570, 572, 574, 576, 578, 580, 582, 584, 586, 588, 590, 592, 594, 596, 598, 600, 602, 604, 606, 608, 610, 612, 614, 616, 618, 620, 622, 624, 626, 628, 630, 632, 634, 636, 638, 640, 642, 644, 646, 648, 650, 652, 654, 656, 658, 660, 662, 664, 666, 668, 670, 672, 674, 676, 678, 680, 682, 684, 686, 688, 690, 692, 694, 696, 698, 700, 702, 704, 706, 708, 710, 712, 714, 716, 718)])
me_cylinder.polygons.foreach_set('use_smooth', [True] * 362)
_uv = me_cylinder.uv_layers.new(name='UVMap')
_uv.uv.foreach_set('vector', [1.0, 0.5, 1.0, 1.0, 0.9972, 1.0, 0.9972, 0.5, 0.9972, 0.5, 0.9972, 1.0, 0.9944, 1.0, 0.9944, 0.5, 0.9944, 0.5, 0.9944, 1.0, 0.9917, 1.0, 0.9917, 0.5, 0.9917, 0.5, 0.9917, 1.0, 0.9889, 1.0, 0.9889, 0.5, 0.9889, 0.5, 0.9889, 1.0, 0.9861, 1.0, 0.9861, 0.5, 0.9861, 0.5, 0.9861, 1.0, 0.9833, 1.0, 0.9833, 0.5, 0.9833, 0.5, 0.9833, 1.0, 0.9806, 1.0, 0.9806, 0.5, 0.9806, 0.5, 0.9806, 1.0, 0.9778, 1.0, 0.9778, 0.5, 0.9778, 0.5, 0.9778, 1.0, 0.975, 1.0, 0.975, 0.5, 0.975, 0.5, 0.975, 1.0, 0.9722, 1.0, 0.9722, 0.5, 0.9722, 0.5, 0.9722, 1.0, 0.9694, 1.0, 0.9694, 0.5, 0.9694, 0.5, 0.9694, 1.0, 0.9667, 1.0, 0.9667, 0.5, 0.9667, 0.5, 0.9667, 1.0, 0.9639, 1.0, 0.9639, 0.5, 0.9639, 0.5, 0.9639, 1.0, 0.9611, 1.0, 0.9611, 0.5, 0.9611, 0.5, 0.9611, 1.0, 0.9583, 1.0, 0.9583, 0.5, 0.9583, 0.5, 0.9583, 1.0, 0.9556, 1.0, 0.9556, 0.5, 0.9556, 0.5, 0.9556, 1.0, 0.9528, 1.0, 0.9528, 0.5, 0.9528, 0.5, 0.9528, 1.0, 0.95, 1.0, 0.95, 0.5, 0.95, 0.5, 0.95, 1.0, 0.9472, 1.0, 0.9472, 0.5, 0.9472, 0.5, 0.9472, 1.0, 0.9444, 1.0, 0.9444, 0.5, 0.9444, 0.5, 0.9444, 1.0, 0.9417, 1.0, 0.9417, 0.5, 0.9417, 0.5, 0.9417, 1.0, 0.9389, 1.0, 0.9389, 0.5, 0.9389, 0.5, 0.9389, 1.0, 0.9361, 1.0, 0.9361, 0.5, 0.9361, 0.5, 0.9361, 1.0, 0.9333, 1.0, 0.9333, 0.5, 0.9333, 0.5, 0.9333, 1.0, 0.9306, 1.0, 0.9306, 0.5, 0.9306, 0.5, 0.9306, 1.0, 0.9278, 1.0, 0.9278, 0.5, 0.9278, 0.5, 0.9278, 1.0, 0.925, 1.0, 0.925, 0.5, 0.925, 0.5, 0.925, 1.0, 0.9222, 1.0, 0.9222, 0.5, 0.9222, 0.5, 0.9222, 1.0, 0.9194, 1.0, 0.9194, 0.5, 0.9194, 0.5, 0.9194, 1.0, 0.9167, 1.0, 0.9167, 0.5, 0.9167, 0.5, 0.9167, 1.0, 0.9139, 1.0, 0.9139, 0.5, 0.9139, 0.5, 0.9139, 1.0, 0.9111, 1.0, 0.9111, 0.5, 0.9111, 0.5, 0.9111, 1.0, 0.9083, 1.0, 0.9083, 0.5, 0.9083, 0.5, 0.9083, 1.0, 0.9056, 1.0, 0.9056, 0.5, 0.9056, 0.5, 0.9056, 1.0, 0.9028, 1.0, 0.9028, 0.5, 0.9028, 0.5, 0.9028, 1.0, 0.9, 1.0, 0.9, 0.5, 0.9, 0.5, 0.9, 1.0, 0.8972, 1.0, 0.8972, 0.5, 0.8972, 0.5, 0.8972, 1.0, 0.8944, 1.0, 0.8944, 0.5, 0.8944, 0.5, 0.8944, 1.0, 0.8917, 1.0, 0.8917, 0.5, 0.8917, 0.5, 0.8917, 1.0, 0.8889, 1.0, 0.8889, 0.5, 0.8889, 0.5, 0.8889, 1.0, 0.8861, 1.0, 0.8861, 0.5, 0.8861, 0.5, 0.8861, 1.0, 0.8833, 1.0, 0.8833, 0.5, 0.8833, 0.5, 0.8833, 1.0, 0.8806, 1.0, 0.8806, 0.5, 0.8806, 0.5, 0.8806, 1.0, 0.8778, 1.0, 0.8778, 0.5, 0.8778, 0.5, 0.8778, 1.0, 0.875, 1.0, 0.875, 0.5, 0.875, 0.5, 0.875, 1.0, 0.8722, 1.0, 0.8722, 0.5, 0.8722, 0.5, 0.8722, 1.0, 0.8694, 1.0, 0.8694, 0.5, 0.8694, 0.5, 0.8694, 1.0, 0.8667, 1.0, 0.8667, 0.5, 0.8667, 0.5, 0.8667, 1.0, 0.8639, 1.0, 0.8639, 0.5, 0.8639, 0.5, 0.8639, 1.0, 0.8611, 1.0, 0.8611, 0.5, 0.8611, 0.5, 0.8611, 1.0, 0.8583, 1.0, 0.8583, 0.5, 0.8583, 0.5, 0.8583, 1.0, 0.8556, 1.0, 0.8556, 0.5, 0.8556, 0.5, 0.8556, 1.0, 0.8528, 1.0, 0.8528, 0.5, 0.8528, 0.5, 0.8528, 1.0, 0.85, 1.0, 0.85, 0.5, 0.85, 0.5, 0.85, 1.0, 0.8472, 1.0, 0.8472, 0.5, 0.8472, 0.5, 0.8472, 1.0, 0.8444, 1.0, 0.8444, 0.5, 0.8444, 0.5, 0.8444, 1.0, 0.8417, 1.0, 0.8417, 0.5, 0.8417, 0.5, 0.8417, 1.0, 0.8389, 1.0, 0.8389, 0.5, 0.8389, 0.5, 0.8389, 1.0, 0.8361, 1.0, 0.8361, 0.5, 0.8361, 0.5, 0.8361, 1.0, 0.8333, 1.0, 0.8333, 0.5, 0.8333, 0.5, 0.8333, 1.0, 0.8306, 1.0, 0.8306, 0.5, 0.8306, 0.5, 0.8306, 1.0, 0.8278, 1.0, 0.8278, 0.5, 0.8278, 0.5, 0.8278, 1.0, 0.825, 1.0, 0.825, 0.5, 0.825, 0.5, 0.825, 1.0, 0.8222, 1.0, 0.8222, 0.5, 0.8222, 0.5, 0.8222, 1.0, 0.8194, 1.0, 0.8194, 0.5, 0.8194, 0.5, 0.8194, 1.0, 0.8167, 1.0, 0.8167, 0.5, 0.8167, 0.5, 0.8167, 1.0, 0.8139, 1.0, 0.8139, 0.5, 0.8139, 0.5, 0.8139, 1.0, 0.8111, 1.0, 0.8111, 0.5, 0.8111, 0.5, 0.8111, 1.0, 0.8083, 1.0, 0.8083, 0.5, 0.8083, 0.5, 0.8083, 1.0, 0.8056, 1.0, 0.8056, 0.5, 0.8056, 0.5, 0.8056, 1.0, 0.8028, 1.0, 0.8028, 0.5, 0.8028, 0.5, 0.8028, 1.0, 0.8, 1.0, 0.8, 0.5, 0.8, 0.5, 0.8, 1.0, 0.7972, 1.0, 0.7972, 0.5, 0.7972, 0.5, 0.7972, 1.0, 0.7944, 1.0, 0.7944, 0.5, 0.7944, 0.5, 0.7944, 1.0, 0.7917, 1.0, 0.7917, 0.5, 0.7917, 0.5, 0.7917, 1.0, 0.7889, 1.0, 0.7889, 0.5, 0.7889, 0.5, 0.7889, 1.0, 0.7861, 1.0, 0.7861, 0.5, 0.7861, 0.5, 0.7861, 1.0, 0.7833, 1.0, 0.7833, 0.5, 0.7833, 0.5, 0.7833, 1.0, 0.7806, 1.0, 0.7806, 0.5, 0.7806, 0.5, 0.7806, 1.0, 0.7778, 1.0, 0.7778, 0.5, 0.7778, 0.5, 0.7778, 1.0, 0.775, 1.0, 0.775, 0.5, 0.775, 0.5, 0.775, 1.0, 0.7722, 1.0, 0.7722, 0.5, 0.7722, 0.5, 0.7722, 1.0, 0.7694, 1.0, 0.7694, 0.5, 0.7694, 0.5, 0.7694, 1.0, 0.7667, 1.0, 0.7667, 0.5, 0.7667, 0.5, 0.7667, 1.0, 0.7639, 1.0, 0.7639, 0.5, 0.7639, 0.5, 0.7639, 1.0, 0.7611, 1.0, 0.7611, 0.5, 0.7611, 0.5, 0.7611, 1.0, 0.7583, 1.0, 0.7583, 0.5, 0.7583, 0.5, 0.7583, 1.0, 0.7556, 1.0, 0.7556, 0.5, 0.7556, 0.5, 0.7556, 1.0, 0.7528, 1.0, 0.7528, 0.5, 0.7528, 0.5, 0.7528, 1.0, 0.75, 1.0, 0.75, 0.5, 0.75, 0.5, 0.75, 1.0, 0.7472, 1.0, 0.7472, 0.5, 0.7472, 0.5, 0.7472, 1.0, 0.7444, 1.0, 0.7444, 0.5, 0.7444, 0.5, 0.7444, 1.0, 0.7417, 1.0, 0.7417, 0.5, 0.7417, 0.5, 0.7417, 1.0, 0.7389, 1.0, 0.7389, 0.5, 0.7389, 0.5, 0.7389, 1.0, 0.7361, 1.0, 0.7361, 0.5, 0.7361, 0.5, 0.7361, 1.0, 0.7333, 1.0, 0.7333, 0.5, 0.7333, 0.5, 0.7333, 1.0, 0.7306, 1.0, 0.7306, 0.5, 0.7306, 0.5, 0.7306, 1.0, 0.7278, 1.0, 0.7278, 0.5, 0.7278, 0.5, 0.7278, 1.0, 0.725, 1.0, 0.725, 0.5, 0.725, 0.5, 0.725, 1.0, 0.7222, 1.0, 0.7222, 0.5, 0.7222, 0.5, 0.7222, 1.0, 0.7194, 1.0, 0.7194, 0.5, 0.7194, 0.5, 0.7194, 1.0, 0.7167, 1.0, 0.7167, 0.5, 0.7167, 0.5, 0.7167, 1.0, 0.7139, 1.0, 0.7139, 0.5, 0.7139, 0.5, 0.7139, 1.0, 0.7111, 1.0, 0.7111, 0.5, 0.7111, 0.5, 0.7111, 1.0, 0.7083, 1.0, 0.7083, 0.5, 0.7083, 0.5, 0.7083, 1.0, 0.7056, 1.0, 0.7056, 0.5, 0.7056, 0.5, 0.7056, 1.0, 0.7028, 1.0, 0.7028, 0.5, 0.7028, 0.5, 0.7028, 1.0, 0.7, 1.0, 0.7, 0.5, 0.7, 0.5, 0.7, 1.0, 0.6972, 1.0, 0.6972, 0.5, 0.6972, 0.5, 0.6972, 1.0, 0.6944, 1.0, 0.6944, 0.5, 0.6944, 0.5, 0.6944, 1.0, 0.6917, 1.0, 0.6917, 0.5, 0.6917, 0.5, 0.6917, 1.0, 0.6889, 1.0, 0.6889, 0.5, 0.6889, 0.5, 0.6889, 1.0, 0.6861, 1.0, 0.6861, 0.5, 0.6861, 0.5, 0.6861, 1.0, 0.6833, 1.0, 0.6833, 0.5, 0.6833, 0.5, 0.6833, 1.0, 0.6806, 1.0, 0.6806, 0.5, 0.6806, 0.5, 0.6806, 1.0, 0.6778, 1.0, 0.6778, 0.5, 0.6778, 0.5, 0.6778, 1.0, 0.675, 1.0, 0.675, 0.5, 0.675, 0.5, 0.675, 1.0, 0.6722, 1.0, 0.6722, 0.5, 0.6722, 0.5, 0.6722, 1.0, 0.6694, 1.0, 0.6694, 0.5, 0.6694, 0.5, 0.6694, 1.0, 0.6667, 1.0, 0.6667, 0.5, 0.6667, 0.5, 0.6667, 1.0, 0.6639, 1.0, 0.6639, 0.5, 0.6639, 0.5, 0.6639, 1.0, 0.6611, 1.0, 0.6611, 0.5, 0.6611, 0.5, 0.6611, 1.0, 0.6583, 1.0, 0.6583, 0.5, 0.6583, 0.5, 0.6583, 1.0, 0.6556, 1.0, 0.6556, 0.5, 0.6556, 0.5, 0.6556, 1.0, 0.6528, 1.0, 0.6528, 0.5, 0.6528, 0.5, 0.6528, 1.0, 0.65, 1.0, 0.65, 0.5, 0.65, 0.5, 0.65, 1.0, 0.6472, 1.0, 0.6472, 0.5, 0.6472, 0.5, 0.6472, 1.0, 0.6444, 1.0, 0.6444, 0.5, 0.6444, 0.5, 0.6444, 1.0, 0.6417, 1.0, 0.6417, 0.5, 0.6417, 0.5, 0.6417, 1.0, 0.6389, 1.0, 0.6389, 0.5, 0.6389, 0.5, 0.6389, 1.0, 0.6361, 1.0, 0.6361, 0.5, 0.6361, 0.5, 0.6361, 1.0, 0.6333, 1.0, 0.6333, 0.5, 0.6333, 0.5, 0.6333, 1.0, 0.6306, 1.0, 0.6306, 0.5, 0.6306, 0.5, 0.6306, 1.0, 0.6278, 1.0, 0.6278, 0.5, 0.6278, 0.5, 0.6278, 1.0, 0.625, 1.0, 0.625, 0.5, 0.625, 0.5, 0.625, 1.0, 0.6222, 1.0, 0.6222, 0.5, 0.6222, 0.5, 0.6222, 1.0, 0.6194, 1.0, 0.6194, 0.5, 0.6194, 0.5, 0.6194, 1.0, 0.6167, 1.0, 0.6167, 0.5, 0.6167, 0.5, 0.6167, 1.0, 0.6139, 1.0, 0.6139, 0.5, 0.6139, 0.5, 0.6139, 1.0, 0.6111, 1.0, 0.6111, 0.5, 0.6111, 0.5, 0.6111, 1.0, 0.6083, 1.0, 0.6083, 0.5, 0.6083, 0.5, 0.6083, 1.0, 0.6056, 1.0, 0.6056, 0.5, 0.6056, 0.5, 0.6056, 1.0, 0.6028, 1.0, 0.6028, 0.5, 0.6028, 0.5, 0.6028, 1.0, 0.6, 1.0, 0.6, 0.5, 0.6, 0.5, 0.6, 1.0, 0.5972, 1.0, 0.5972, 0.5, 0.5972, 0.5, 0.5972, 1.0, 0.5944, 1.0, 0.5944, 0.5, 0.5944, 0.5, 0.5944, 1.0, 0.5917, 1.0, 0.5917, 0.5, 0.5917, 0.5, 0.5917, 1.0, 0.5889, 1.0, 0.5889, 0.5, 0.5889, 0.5, 0.5889, 1.0, 0.5861, 1.0, 0.5861, 0.5, 0.5861, 0.5, 0.5861, 1.0, 0.5833, 1.0, 0.5833, 0.5, 0.5833, 0.5, 0.5833, 1.0, 0.5806, 1.0, 0.5806, 0.5, 0.5806, 0.5, 0.5806, 1.0, 0.5778, 1.0, 0.5778, 0.5, 0.5778, 0.5, 0.5778, 1.0, 0.575, 1.0, 0.575, 0.5, 0.575, 0.5, 0.575, 1.0, 0.5722, 1.0, 0.5722, 0.5, 0.5722, 0.5, 0.5722, 1.0, 0.5694, 1.0, 0.5694, 0.5, 0.5694, 0.5, 0.5694, 1.0, 0.5667, 1.0, 0.5667, 0.5, 0.5667, 0.5, 0.5667, 1.0, 0.5639, 1.0, 0.5639, 0.5, 0.5639, 0.5, 0.5639, 1.0, 0.5611, 1.0, 0.5611, 0.5, 0.5611, 0.5, 0.5611, 1.0, 0.5583, 1.0, 0.5583, 0.5, 0.5583, 0.5, 0.5583, 1.0, 0.5556, 1.0, 0.5556, 0.5, 0.5556, 0.5, 0.5556, 1.0, 0.5528, 1.0, 0.5528, 0.5, 0.5528, 0.5, 0.5528, 1.0, 0.55, 1.0, 0.55, 0.5, 0.55, 0.5, 0.55, 1.0, 0.5472, 1.0, 0.5472, 0.5, 0.5472, 0.5, 0.5472, 1.0, 0.5444, 1.0, 0.5444, 0.5, 0.5444, 0.5, 0.5444, 1.0, 0.5417, 1.0, 0.5417, 0.5, 0.5417, 0.5, 0.5417, 1.0, 0.5389, 1.0, 0.5389, 0.5, 0.5389, 0.5, 0.5389, 1.0, 0.5361, 1.0, 0.5361, 0.5, 0.5361, 0.5, 0.5361, 1.0, 0.5333, 1.0, 0.5333, 0.5, 0.5333, 0.5, 0.5333, 1.0, 0.5306, 1.0, 0.5306, 0.5, 0.5306, 0.5, 0.5306, 1.0, 0.5278, 1.0, 0.5278, 0.5, 0.5278, 0.5, 0.5278, 1.0, 0.525, 1.0, 0.525, 0.5, 0.525, 0.5, 0.525, 1.0, 0.5222, 1.0, 0.5222, 0.5, 0.5222, 0.5, 0.5222, 1.0, 0.5194, 1.0, 0.5194, 0.5, 0.5194, 0.5, 0.5194, 1.0, 0.5167, 1.0, 0.5167, 0.5, 0.5167, 0.5, 0.5167, 1.0, 0.5139, 1.0, 0.5139, 0.5, 0.5139, 0.5, 0.5139, 1.0, 0.5111, 1.0, 0.5111, 0.5, 0.5111, 0.5, 0.5111, 1.0, 0.5083, 1.0, 0.5083, 0.5, 0.5083, 0.5, 0.5083, 1.0, 0.5056, 1.0, 0.5056, 0.5, 0.5056, 0.5, 0.5056, 1.0, 0.5028, 1.0, 0.5028, 0.5, 0.5028, 0.5, 0.5028, 1.0, 0.5, 1.0, 0.5, 0.5, 0.5, 0.5, 0.5, 1.0, 0.4972, 1.0, 0.4972, 0.5, 0.4972, 0.5, 0.4972, 1.0, 0.4944, 1.0, 0.4944, 0.5, 0.4944, 0.5, 0.4944, 1.0, 0.4917, 1.0, 0.4917, 0.5, 0.4917, 0.5, 0.4917, 1.0, 0.4889, 1.0, 0.4889, 0.5, 0.4889, 0.5, 0.4889, 1.0, 0.4861, 1.0, 0.4861, 0.5, 0.4861, 0.5, 0.4861, 1.0, 0.4833, 1.0, 0.4833, 0.5, 0.4833, 0.5, 0.4833, 1.0, 0.4806, 1.0, 0.4806, 0.5, 0.4806, 0.5, 0.4806, 1.0, 0.4778, 1.0, 0.4778, 0.5, 0.4778, 0.5, 0.4778, 1.0, 0.475, 1.0, 0.475, 0.5, 0.475, 0.5, 0.475, 1.0, 0.4722, 1.0, 0.4722, 0.5, 0.4722, 0.5, 0.4722, 1.0, 0.4694, 1.0, 0.4694, 0.5, 0.4694, 0.5, 0.4694, 1.0, 0.4667, 1.0, 0.4667, 0.5, 0.4667, 0.5, 0.4667, 1.0, 0.4639, 1.0, 0.4639, 0.5, 0.4639, 0.5, 0.4639, 1.0, 0.4611, 1.0, 0.4611, 0.5, 0.4611, 0.5, 0.4611, 1.0, 0.4583, 1.0, 0.4583, 0.5, 0.4583, 0.5, 0.4583, 1.0, 0.4556, 1.0, 0.4556, 0.5, 0.4556, 0.5, 0.4556, 1.0, 0.4528, 1.0, 0.4528, 0.5, 0.4528, 0.5, 0.4528, 1.0, 0.45, 1.0, 0.45, 0.5, 0.45, 0.5, 0.45, 1.0, 0.4472, 1.0, 0.4472, 0.5, 0.4472, 0.5, 0.4472, 1.0, 0.4444, 1.0, 0.4444, 0.5, 0.4444, 0.5, 0.4444, 1.0, 0.4417, 1.0, 0.4417, 0.5, 0.4417, 0.5, 0.4417, 1.0, 0.4389, 1.0, 0.4389, 0.5, 0.4389, 0.5, 0.4389, 1.0, 0.4361, 1.0, 0.4361, 0.5, 0.4361, 0.5, 0.4361, 1.0, 0.4333, 1.0, 0.4333, 0.5, 0.4333, 0.5, 0.4333, 1.0, 0.4306, 1.0, 0.4306, 0.5, 0.4306, 0.5, 0.4306, 1.0, 0.4278, 1.0, 0.4278, 0.5, 0.4278, 0.5, 0.4278, 1.0, 0.425, 1.0, 0.425, 0.5, 0.425, 0.5, 0.425, 1.0, 0.4222, 1.0, 0.4222, 0.5, 0.4222, 0.5, 0.4222, 1.0, 0.4194, 1.0, 0.4194, 0.5, 0.4194, 0.5, 0.4194, 1.0, 0.4167, 1.0, 0.4167, 0.5, 0.4167, 0.5, 0.4167, 1.0, 0.4139, 1.0, 0.4139, 0.5, 0.4139, 0.5, 0.4139, 1.0, 0.4111, 1.0, 0.4111, 0.5, 0.4111, 0.5, 0.4111, 1.0, 0.4083, 1.0, 0.4083, 0.5, 0.4083, 0.5, 0.4083, 1.0, 0.4056, 1.0, 0.4056, 0.5, 0.4056, 0.5, 0.4056, 1.0, 0.4028, 1.0, 0.4028, 0.5, 0.4028, 0.5, 0.4028, 1.0, 0.4, 1.0, 0.4, 0.5, 0.4, 0.5, 0.4, 1.0, 0.3972, 1.0, 0.3972, 0.5, 0.3972, 0.5, 0.3972, 1.0, 0.3944, 1.0, 0.3944, 0.5, 0.3944, 0.5, 0.3944, 1.0, 0.3917, 1.0, 0.3917, 0.5, 0.3917, 0.5, 0.3917, 1.0, 0.3889, 1.0, 0.3889, 0.5, 0.3889, 0.5, 0.3889, 1.0, 0.3861, 1.0, 0.3861, 0.5, 0.3861, 0.5, 0.3861, 1.0, 0.3833, 1.0, 0.3833, 0.5, 0.3833, 0.5, 0.3833, 1.0, 0.3806, 1.0, 0.3806, 0.5, 0.3806, 0.5, 0.3806, 1.0, 0.3778, 1.0, 0.3778, 0.5, 0.3778, 0.5, 0.3778, 1.0, 0.375, 1.0, 0.375, 0.5, 0.375, 0.5, 0.375, 1.0, 0.3722, 1.0, 0.3722, 0.5, 0.3722, 0.5, 0.3722, 1.0, 0.3694, 1.0, 0.3694, 0.5, 0.3694, 0.5, 0.3694, 1.0, 0.3667, 1.0, 0.3667, 0.5, 0.3667, 0.5, 0.3667, 1.0, 0.3639, 1.0, 0.3639, 0.5, 0.3639, 0.5, 0.3639, 1.0, 0.3611, 1.0, 0.3611, 0.5, 0.3611, 0.5, 0.3611, 1.0, 0.3583, 1.0, 0.3583, 0.5, 0.3583, 0.5, 0.3583, 1.0, 0.3556, 1.0, 0.3556, 0.5, 0.3556, 0.5, 0.3556, 1.0, 0.3528, 1.0, 0.3528, 0.5, 0.3528, 0.5, 0.3528, 1.0, 0.35, 1.0, 0.35, 0.5, 0.35, 0.5, 0.35, 1.0, 0.3472, 1.0, 0.3472, 0.5, 0.3472, 0.5, 0.3472, 1.0, 0.3444, 1.0, 0.3444, 0.5, 0.3444, 0.5, 0.3444, 1.0, 0.3417, 1.0, 0.3417, 0.5, 0.3417, 0.5, 0.3417, 1.0, 0.3389, 1.0, 0.3389, 0.5, 0.3389, 0.5, 0.3389, 1.0, 0.3361, 1.0, 0.3361, 0.5, 0.3361, 0.5, 0.3361, 1.0, 0.3333, 1.0, 0.3333, 0.5, 0.3333, 0.5, 0.3333, 1.0, 0.3306, 1.0, 0.3306, 0.5, 0.3306, 0.5, 0.3306, 1.0, 0.3278, 1.0, 0.3278, 0.5, 0.3278, 0.5, 0.3278, 1.0, 0.325, 1.0, 0.325, 0.5, 0.325, 0.5, 0.325, 1.0, 0.3222, 1.0, 0.3222, 0.5, 0.3222, 0.5, 0.3222, 1.0, 0.3194, 1.0, 0.3194, 0.5, 0.3194, 0.5, 0.3194, 1.0, 0.3167, 1.0, 0.3167, 0.5, 0.3167, 0.5, 0.3167, 1.0, 0.3139, 1.0, 0.3139, 0.5, 0.3139, 0.5, 0.3139, 1.0, 0.3111, 1.0, 0.3111, 0.5, 0.3111, 0.5, 0.3111, 1.0, 0.3083, 1.0, 0.3083, 0.5, 0.3083, 0.5, 0.3083, 1.0, 0.3056, 1.0, 0.3056, 0.5, 0.3056, 0.5, 0.3056, 1.0, 0.3028, 1.0, 0.3028, 0.5, 0.3028, 0.5, 0.3028, 1.0, 0.3, 1.0, 0.3, 0.5, 0.3, 0.5, 0.3, 1.0, 0.2972, 1.0, 0.2972, 0.5, 0.2972, 0.5, 0.2972, 1.0, 0.2944, 1.0, 0.2944, 0.5, 0.2944, 0.5, 0.2944, 1.0, 0.2917, 1.0, 0.2917, 0.5, 0.2917, 0.5, 0.2917, 1.0, 0.2889, 1.0, 0.2889, 0.5, 0.2889, 0.5, 0.2889, 1.0, 0.2861, 1.0, 0.2861, 0.5, 0.2861, 0.5, 0.2861, 1.0, 0.2833, 1.0, 0.2833, 0.5, 0.2833, 0.5, 0.2833, 1.0, 0.2806, 1.0, 0.2806, 0.5, 0.2806, 0.5, 0.2806, 1.0, 0.2778, 1.0, 0.2778, 0.5, 0.2778, 0.5, 0.2778, 1.0, 0.275, 1.0, 0.275, 0.5, 0.275, 0.5, 0.275, 1.0, 0.2722, 1.0, 0.2722, 0.5, 0.2722, 0.5, 0.2722, 1.0, 0.2694, 1.0, 0.2694, 0.5, 0.2694, 0.5, 0.2694, 1.0, 0.2667, 1.0, 0.2667, 0.5, 0.2667, 0.5, 0.2667, 1.0, 0.2639, 1.0, 0.2639, 0.5, 0.2639, 0.5, 0.2639, 1.0, 0.2611, 1.0, 0.2611, 0.5, 0.2611, 0.5, 0.2611, 1.0, 0.2583, 1.0, 0.2583, 0.5, 0.2583, 0.5, 0.2583, 1.0, 0.2556, 1.0, 0.2556, 0.5, 0.2556, 0.5, 0.2556, 1.0, 0.2528, 1.0, 0.2528, 0.5, 0.2528, 0.5, 0.2528, 1.0, 0.25, 1.0, 0.25, 0.5, 0.25, 0.5, 0.25, 1.0, 0.2472, 1.0, 0.2472, 0.5, 0.2472, 0.5, 0.2472, 1.0, 0.2444, 1.0, 0.2444, 0.5, 0.2444, 0.5, 0.2444, 1.0, 0.2417, 1.0, 0.2417, 0.5, 0.2417, 0.5, 0.2417, 1.0, 0.2389, 1.0, 0.2389, 0.5, 0.2389, 0.5, 0.2389, 1.0, 0.2361, 1.0, 0.2361, 0.5, 0.2361, 0.5, 0.2361, 1.0, 0.2333, 1.0, 0.2333, 0.5, 0.2333, 0.5, 0.2333, 1.0, 0.2306, 1.0, 0.2306, 0.5, 0.2306, 0.5, 0.2306, 1.0, 0.2278, 1.0, 0.2278, 0.5, 0.2278, 0.5, 0.2278, 1.0, 0.225, 1.0, 0.225, 0.5, 0.225, 0.5, 0.225, 1.0, 0.2222, 1.0, 0.2222, 0.5, 0.2222, 0.5, 0.2222, 1.0, 0.2194, 1.0, 0.2194, 0.5, 0.2194, 0.5, 0.2194, 1.0, 0.2167, 1.0, 0.2167, 0.5, 0.2167, 0.5, 0.2167, 1.0, 0.2139, 1.0, 0.2139, 0.5, 0.2139, 0.5, 0.2139, 1.0, 0.2111, 1.0, 0.2111, 0.5, 0.2111, 0.5, 0.2111, 1.0, 0.2083, 1.0, 0.2083, 0.5, 0.2083, 0.5, 0.2083, 1.0, 0.2056, 1.0, 0.2056, 0.5, 0.2056, 0.5, 0.2056, 1.0, 0.2028, 1.0, 0.2028, 0.5, 0.2028, 0.5, 0.2028, 1.0, 0.2, 1.0, 0.2, 0.5, 0.2, 0.5, 0.2, 1.0, 0.1972, 1.0, 0.1972, 0.5, 0.1972, 0.5, 0.1972, 1.0, 0.1944, 1.0, 0.1944, 0.5, 0.1944, 0.5, 0.1944, 1.0, 0.1917, 1.0, 0.1917, 0.5, 0.1917, 0.5, 0.1917, 1.0, 0.1889, 1.0, 0.1889, 0.5, 0.1889, 0.5, 0.1889, 1.0, 0.1861, 1.0, 0.1861, 0.5, 0.1861, 0.5, 0.1861, 1.0, 0.1833, 1.0, 0.1833, 0.5, 0.1833, 0.5, 0.1833, 1.0, 0.1806, 1.0, 0.1806, 0.5, 0.1806, 0.5, 0.1806, 1.0, 0.1778, 1.0, 0.1778, 0.5, 0.1778, 0.5, 0.1778, 1.0, 0.175, 1.0, 0.175, 0.5, 0.175, 0.5, 0.175, 1.0, 0.1722, 1.0, 0.1722, 0.5, 0.1722, 0.5, 0.1722, 1.0, 0.1694, 1.0, 0.1694, 0.5, 0.1694, 0.5, 0.1694, 1.0, 0.1667, 1.0, 0.1667, 0.5, 0.1667, 0.5, 0.1667, 1.0, 0.1639, 1.0, 0.1639, 0.5, 0.1639, 0.5, 0.1639, 1.0, 0.1611, 1.0, 0.1611, 0.5, 0.1611, 0.5, 0.1611, 1.0, 0.1583, 1.0, 0.1583, 0.5, 0.1583, 0.5, 0.1583, 1.0, 0.1556, 1.0, 0.1556, 0.5, 0.1556, 0.5, 0.1556, 1.0, 0.1528, 1.0, 0.1528, 0.5, 0.1528, 0.5, 0.1528, 1.0, 0.15, 1.0, 0.15, 0.5, 0.15, 0.5, 0.15, 1.0, 0.1472, 1.0, 0.1472, 0.5, 0.1472, 0.5, 0.1472, 1.0, 0.1444, 1.0, 0.1444, 0.5, 0.1444, 0.5, 0.1444, 1.0, 0.1417, 1.0, 0.1417, 0.5, 0.1417, 0.5, 0.1417, 1.0, 0.1389, 1.0, 0.1389, 0.5, 0.1389, 0.5, 0.1389, 1.0, 0.1361, 1.0, 0.1361, 0.5, 0.1361, 0.5, 0.1361, 1.0, 0.1333, 1.0, 0.1333, 0.5, 0.1333, 0.5, 0.1333, 1.0, 0.1306, 1.0, 0.1306, 0.5, 0.1306, 0.5, 0.1306, 1.0, 0.1278, 1.0, 0.1278, 0.5, 0.1278, 0.5, 0.1278, 1.0, 0.125, 1.0, 0.125, 0.5, 0.125, 0.5, 0.125, 1.0, 0.1222, 1.0, 0.1222, 0.5, 0.1222, 0.5, 0.1222, 1.0, 0.1194, 1.0, 0.1194, 0.5, 0.1194, 0.5, 0.1194, 1.0, 0.1167, 1.0, 0.1167, 0.5, 0.1167, 0.5, 0.1167, 1.0, 0.1139, 1.0, 0.1139, 0.5, 0.1139, 0.5, 0.1139, 1.0, 0.1111, 1.0, 0.1111, 0.5, 0.1111, 0.5, 0.1111, 1.0, 0.1083, 1.0, 0.1083, 0.5, 0.1083, 0.5, 0.1083, 1.0, 0.1056, 1.0, 0.1056, 0.5, 0.1056, 0.5, 0.1056, 1.0, 0.1028, 1.0, 0.1028, 0.5, 0.1028, 0.5, 0.1028, 1.0, 0.1, 1.0, 0.1, 0.5, 0.1, 0.5, 0.1, 1.0, 0.09723, 1.0, 0.09723, 0.5, 0.09723, 0.5, 0.09723, 1.0, 0.09445, 1.0, 0.09445, 0.5, 0.09445, 0.5, 0.09445, 1.0, 0.09167, 1.0, 0.09167, 0.5, 0.09167, 0.5, 0.09167, 1.0, 0.08889, 1.0, 0.08889, 0.5, 0.08889, 0.5, 0.08889, 1.0, 0.08611, 1.0, 0.08611, 0.5, 0.08611, 0.5, 0.08611, 1.0, 0.08334, 1.0, 0.08334, 0.5, 0.08334, 0.5, 0.08334, 1.0, 0.08056, 1.0, 0.08056, 0.5, 0.08056, 0.5, 0.08056, 1.0, 0.07778, 1.0, 0.07778, 0.5, 0.07778, 0.5, 0.07778, 1.0, 0.075, 1.0, 0.075, 0.5, 0.075, 0.5, 0.075, 1.0, 0.07223, 1.0, 0.07223, 0.5, 0.07223, 0.5, 0.07223, 1.0, 0.06945, 1.0, 0.06945, 0.5, 0.06945, 0.5, 0.06945, 1.0, 0.06667, 1.0, 0.06667, 0.5, 0.06667, 0.5, 0.06667, 1.0, 0.06389, 1.0, 0.06389, 0.5, 0.06389, 0.5, 0.06389, 1.0, 0.06111, 1.0, 0.06111, 0.5, 0.06111, 0.5, 0.06111, 1.0, 0.05834, 1.0, 0.05834, 0.5, 0.05834, 0.5, 0.05834, 1.0, 0.05556, 1.0, 0.05556, 0.5, 0.05556, 0.5, 0.05556, 1.0, 0.05278, 1.0, 0.05278, 0.5, 0.05278, 0.5, 0.05278, 1.0, 0.05, 1.0, 0.05, 0.5, 0.05, 0.5, 0.05, 1.0, 0.04723, 1.0, 0.04723, 0.5, 0.04723, 0.5, 0.04723, 1.0, 0.04445, 1.0, 0.04445, 0.5, 0.04445, 0.5, 0.04445, 1.0, 0.04167, 1.0, 0.04167, 0.5, 0.04167, 0.5, 0.04167, 1.0, 0.03889, 1.0, 0.03889, 0.5, 0.03889, 0.5, 0.03889, 1.0, 0.03611, 1.0, 0.03611, 0.5, 0.03611, 0.5, 0.03611, 1.0, 0.03334, 1.0, 0.03334, 0.5, 0.03334, 0.5, 0.03334, 1.0, 0.03056, 1.0, 0.03056, 0.5, 0.03056, 0.5, 0.03056, 1.0, 0.02778, 1.0, 0.02778, 0.5, 0.02778, 0.5, 0.02778, 1.0, 0.025, 1.0, 0.025, 0.5, 0.025, 0.5, 0.025, 1.0, 0.02223, 1.0, 0.02223, 0.5, 0.02223, 0.5, 0.02223, 1.0, 0.01945, 1.0, 0.01945, 0.5, 0.01945, 0.5, 0.01945, 1.0, 0.01667, 1.0, 0.01667, 0.5, 0.01667, 0.5, 0.01667, 1.0, 0.01389, 1.0, 0.01389, 0.5, 0.01389, 0.5, 0.01389, 1.0, 0.01111, 1.0, 0.01111, 0.5, 0.01111, 0.5, 0.01111, 1.0, 0.008336, 1.0, 0.008336, 0.5, 0.008336, 0.5, 0.008336, 1.0, 0.005559, 1.0, 0.005559, 0.5, 0.2542, 0.49, 0.25, 0.49, 0.2458, 0.49, 0.2416, 0.4899, 0.2374, 0.4897, 0.2333, 0.4894, 0.2291, 0.4891, 0.2249, 0.4887, 0.2208, 0.4882, 0.2166, 0.4877, 0.2125, 0.487, 0.2083, 0.4864, 0.2042, 0.4856, 0.2001, 0.4848, 0.196, 0.4838, 0.1919, 0.4829, 0.1879, 0.4818, 0.1838, 0.4807, 0.1798, 0.4795, 0.1758, 0.4783, 0.1719, 0.4769, 0.1679, 0.4755, 0.164, 0.4741, 0.1601, 0.4725, 0.1562, 0.4709, 0.1524, 0.4693, 0.1486, 0.4675, 0.1448, 0.4657, 0.141, 0.4638, 0.1373, 0.4619, 0.1336, 0.4599, 0.13, 0.4578, 0.1264, 0.4557, 0.1228, 0.4535, 0.1193, 0.4513, 0.1158, 0.449, 0.1123, 0.4466, 0.1089, 0.4442, 0.1056, 0.4417, 0.1022, 0.4391, 0.09896, 0.4365, 0.09573, 0.4339, 0.09255, 0.4311, 0.08941, 0.4284, 0.08632, 0.4255, 0.08328, 0.4226, 0.08029, 0.4197, 0.07736, 0.4167, 0.07448, 0.4137, 0.07165, 0.4106, 0.06887, 0.4075, 0.06615, 0.4043, 0.06348, 0.401, 0.06088, 0.3978, 0.05833, 0.3944, 0.05584, 0.3911, 0.0534, 0.3877, 0.05103, 0.3842, 0.04872, 0.3807, 0.04647, 0.3772, 0.04428, 0.3736, 0.04215, 0.37, 0.04009, 0.3664, 0.03809, 0.3627, 0.03616, 0.359, 0.03429, 0.3552, 0.03249, 0.3514, 0.03075, 0.3476, 0.02908, 0.3438, 0.02748, 0.3399, 0.02594, 0.336, 0.02447, 0.3321, 0.02308, 0.3281, 0.02175, 0.3242, 0.02049, 0.3202, 0.0193, 0.3162, 0.01818, 0.3121, 0.01713, 0.3081, 0.01615, 0.304, 0.01524, 0.2999, 0.01441, 0.2958, 0.01365, 0.2917, 0.01295, 0.2875, 0.01234, 0.2834, 0.01179, 0.2792, 0.01131, 0.2751, 0.01091, 0.2709, 0.01058, 0.2667, 0.01033, 0.2626, 0.01015, 0.2584, 0.01004, 0.2542, 0.01, 0.25, 0.01004, 0.2458, 0.01015, 0.2416, 0.01033, 0.2374, 0.01058, 0.2333, 0.01091, 0.2291, 0.01131, 0.2249, 0.01179, 0.2208, 0.01234, 0.2166, 0.01295, 0.2125, 0.01365, 0.2083, 0.01441, 0.2042, 0.01524, 0.2001, 0.01615, 0.196, 0.01713, 0.1919, 0.01818, 0.1879, 0.0193, 0.1838, 0.02049, 0.1798, 0.02175, 0.1758, 0.02308, 0.1719, 0.02447, 0.1679, 0.02594, 0.164, 0.02748, 0.1601, 0.02908, 0.1562, 0.03075, 0.1524, 0.03249, 0.1486, 0.03429, 0.1448, 0.03616, 0.141, 0.03809, 0.1373, 0.04009, 0.1336, 0.04215, 0.13, 0.04428, 0.1264, 0.04647, 0.1228, 0.04872, 0.1193, 0.05103, 0.1158, 0.0534, 0.1123, 0.05584, 0.1089, 0.05833, 0.1056, 0.06088, 0.1022, 0.06348, 0.09896, 0.06615, 0.09573, 0.06887, 0.09255, 0.07165, 0.08941, 0.07448, 0.08632, 0.07736, 0.08328, 0.08029, 0.08029, 0.08328, 0.07736, 0.08632, 0.07448, 0.08941, 0.07165, 0.09255, 0.06887, 0.09573, 0.06615, 0.09896, 0.06348, 0.1022, 0.06088, 0.1056, 0.05833, 0.1089, 0.05584, 0.1123, 0.0534, 0.1158, 0.05103, 0.1193, 0.04872, 0.1228, 0.04647, 0.1264, 0.04428, 0.13, 0.04215, 0.1336, 0.04009, 0.1373, 0.03809, 0.141, 0.03616, 0.1448, 0.03429, 0.1486, 0.03249, 0.1524, 0.03075, 0.1562, 0.02908, 0.1601, 0.02748, 0.164, 0.02594, 0.1679, 0.02447, 0.1719, 0.02308, 0.1758, 0.02175, 0.1798, 0.02049, 0.1838, 0.0193, 0.1879, 0.01818, 0.1919, 0.01713, 0.196, 0.01615, 0.2001, 0.01524, 0.2042, 0.01441, 0.2083, 0.01365, 0.2125, 0.01295, 0.2166, 0.01234, 0.2208, 0.01179, 0.2249, 0.01131, 0.2291, 0.01091, 0.2333, 0.01058, 0.2374, 0.01033, 0.2416, 0.01015, 0.2458, 0.01004, 0.25, 0.01, 0.2542, 0.01004, 0.2584, 0.01015, 0.2626, 0.01033, 0.2667, 0.01058, 0.2709, 0.01091, 0.2751, 0.01131, 0.2792, 0.01179, 0.2834, 0.01234, 0.2875, 0.01295, 0.2917, 0.01365, 0.2958, 0.01441, 0.2999, 0.01524, 0.304, 0.01615, 0.3081, 0.01713, 0.3121, 0.01818, 0.3162, 0.0193, 0.3202, 0.02049, 0.3242, 0.02175, 0.3281, 0.02308, 0.3321, 0.02447, 0.336, 0.02594, 0.3399, 0.02748, 0.3438, 0.02908, 0.3476, 0.03075, 0.3514, 0.03249, 0.3552, 0.03429, 0.359, 0.03616, 0.3627, 0.03809, 0.3664, 0.04009, 0.37, 0.04215, 0.3736, 0.04428, 0.3772, 0.04647, 0.3807, 0.04872, 0.3842, 0.05103, 0.3877, 0.0534, 0.3911, 0.05584, 0.3944, 0.05833, 0.3978, 0.06088, 0.401, 0.06348, 0.4043, 0.06615, 0.4075, 0.06887, 0.4106, 0.07165, 0.4137, 0.07448, 0.4167, 0.07736, 0.4197, 0.08029, 0.4226, 0.08328, 0.4255, 0.08632, 0.4284, 0.08941, 0.4311, 0.09255, 0.4339, 0.09573, 0.4365, 0.09896, 0.4391, 0.1022, 0.4417, 0.1056, 0.4442, 0.1089, 0.4466, 0.1123, 0.449, 0.1158, 0.4513, 0.1193, 0.4535, 0.1228, 0.4557, 0.1264, 0.4578, 0.13, 0.4599, 0.1336, 0.4619, 0.1373, 0.4638, 0.141, 0.4657, 0.1448, 0.4675, 0.1486, 0.4693, 0.1524, 0.4709, 0.1562, 0.4725, 0.1601, 0.4741, 0.164, 0.4755, 0.1679, 0.4769, 0.1719, 0.4783, 0.1758, 0.4795, 0.1798, 0.4807, 0.1838, 0.4818, 0.1879, 0.4829, 0.1919, 0.4838, 0.196, 0.4848, 0.2001, 0.4856, 0.2042, 0.4864, 0.2083, 0.487, 0.2125, 0.4877, 0.2166, 0.4882, 0.2208, 0.4887, 0.2249, 0.4891, 0.2291, 0.4894, 0.2333, 0.4897, 0.2374, 0.4899, 0.2416, 0.49, 0.2458, 0.49, 0.25, 0.49, 0.2542, 0.4899, 0.2584, 0.4897, 0.2626, 0.4894, 0.2667, 0.4891, 0.2709, 0.4887, 0.2751, 0.4882, 0.2792, 0.4877, 0.2834, 0.487, 0.2875, 0.4864, 0.2917, 0.4856, 0.2958, 0.4848, 0.2999, 0.4838, 0.304, 0.4829, 0.3081, 0.4818, 0.3121, 0.4807, 0.3162, 0.4795, 0.3202, 0.4783, 0.3242, 0.4769, 0.3281, 0.4755, 0.3321, 0.4741, 0.336, 0.4725, 0.3399, 0.4709, 0.3438, 0.4693, 0.3476, 0.4675, 0.3514, 0.4657, 0.3552, 0.4638, 0.359, 0.4619, 0.3627, 0.4599, 0.3664, 0.4578, 0.37, 0.4557, 0.3736, 0.4535, 0.3772, 0.4513, 0.3807, 0.449, 0.3842, 0.4466, 0.3877, 0.4442, 0.3911, 0.4417, 0.3944, 0.4391, 0.3978, 0.4365, 0.401, 0.4339, 0.4043, 0.4311, 0.4075, 0.4284, 0.4106, 0.4255, 0.4137, 0.4226, 0.4167, 0.4197, 0.4197, 0.4167, 0.4226, 0.4137, 0.4255, 0.4106, 0.4284, 0.4075, 0.4311, 0.4043, 0.4339, 0.401, 0.4365, 0.3978, 0.4391, 0.3944, 0.4417, 0.3911, 0.4442, 0.3877, 0.4466, 0.3842, 0.449, 0.3807, 0.4513, 0.3772, 0.4535, 0.3736, 0.4557, 0.37, 0.4578, 0.3664, 0.4599, 0.3627, 0.4619, 0.359, 0.4638, 0.3552, 0.4657, 0.3514, 0.4675, 0.3476, 0.4693, 0.3438, 0.4709, 0.3399, 0.4725, 0.336, 0.4741, 0.3321, 0.4755, 0.3281, 0.4769, 0.3242, 0.4783, 0.3202, 0.4795, 0.3162, 0.4807, 0.3121, 0.4818, 0.3081, 0.4829, 0.304, 0.4838, 0.2999, 0.4848, 0.2958, 0.4856, 0.2917, 0.4864, 0.2875, 0.487, 0.2834, 0.4877, 0.2792, 0.4882, 0.2751, 0.4887, 0.2709, 0.4891, 0.2667, 0.4894, 0.2626, 0.4897, 0.2584, 0.4899, 0.005559, 0.5, 0.005559, 1.0, 0.002781, 1.0, 0.002781, 0.5, 0.002781, 0.5, 0.002781, 1.0, 3.077e-06, 1.0, 3.077e-06, 0.5, 0.75, 0.49, 0.7542, 0.49, 0.7584, 0.4899, 0.7626, 0.4897, 0.7667, 0.4894, 0.7709, 0.4891, 0.7751, 0.4887, 0.7792, 0.4882, 0.7834, 0.4877, 0.7875, 0.487, 0.7917, 0.4864, 0.7958, 0.4856, 0.7999, 0.4848, 0.804, 0.4838, 0.8081, 0.4829, 0.8121, 0.4818, 0.8162, 0.4807, 0.8202, 0.4795, 0.8242, 0.4783, 0.8281, 0.4769, 0.8321, 0.4755, 0.836, 0.4741, 0.8399, 0.4725, 0.8438, 0.4709, 0.8476, 0.4693, 0.8514, 0.4675, 0.8552, 0.4657, 0.859, 0.4638, 0.8627, 0.4619, 0.8664, 0.4599, 0.87, 0.4578, 0.8736, 0.4557, 0.8772, 0.4535, 0.8807, 0.4513, 0.8842, 0.449, 0.8877, 0.4466, 0.8911, 0.4442, 0.8944, 0.4417, 0.8978, 0.4391, 0.901, 0.4365, 0.9043, 0.4339, 0.9075, 0.4311, 0.9106, 0.4284, 0.9137, 0.4255, 0.9167, 0.4226, 0.9197, 0.4197, 0.9226, 0.4167, 0.9255, 0.4137, 0.9284, 0.4106, 0.9311, 0.4075, 0.9339, 0.4043, 0.9365, 0.401, 0.9391, 0.3978, 0.9417, 0.3944, 0.9442, 0.3911, 0.9466, 0.3877, 0.949, 0.3842, 0.9513, 0.3807, 0.9535, 0.3772, 0.9557, 0.3736, 0.9578, 0.37, 0.9599, 0.3664, 0.9619, 0.3627, 0.9638, 0.359, 0.9657, 0.3552, 0.9675, 0.3514, 0.9693, 0.3476, 0.9709, 0.3438, 0.9725, 0.3399, 0.9741, 0.336, 0.9755, 0.3321, 0.9769, 0.3281, 0.9783, 0.3242, 0.9795, 0.3202, 0.9807, 0.3162, 0.9818, 0.3121, 0.9829, 0.3081, 0.9838, 0.304, 0.9848, 0.2999, 0.9856, 0.2958, 0.9864, 0.2917, 0.987, 0.2875, 0.9877, 0.2834, 0.9882, 0.2792, 0.9887, 0.2751, 0.9891, 0.2709, 0.9894, 0.2667, 0.9897, 0.2626, 0.9899, 0.2584, 0.99, 0.2542, 0.99, 0.25, 0.99, 0.2458, 0.9899, 0.2416, 0.9897, 0.2374, 0.9894, 0.2333, 0.9891, 0.2291, 0.9887, 0.2249, 0.9882, 0.2208, 0.9877, 0.2166, 0.987, 0.2125, 0.9864, 0.2083, 0.9856, 0.2042, 0.9848, 0.2001, 0.9838, 0.196, 0.9829, 0.1919, 0.9818, 0.1879, 0.9807, 0.1838, 0.9795, 0.1798, 0.9783, 0.1758, 0.9769, 0.1719, 0.9755, 0.1679, 0.9741, 0.164, 0.9725, 0.1601, 0.9709, 0.1562, 0.9693, 0.1524, 0.9675, 0.1486, 0.9657, 0.1448, 0.9638, 0.141, 0.9619, 0.1373, 0.9599, 0.1336, 0.9578, 0.13, 0.9557, 0.1264, 0.9535, 0.1228, 0.9513, 0.1193, 0.949, 0.1158, 0.9466, 0.1123, 0.9442, 0.1089, 0.9417, 0.1056, 0.9391, 0.1022, 0.9365, 0.09896, 0.9339, 0.09573, 0.9311, 0.09255, 0.9284, 0.08941, 0.9255, 0.08632, 0.9226, 0.08328, 0.9197, 0.08029, 0.9167, 0.07736, 0.9137, 0.07448, 0.9106, 0.07165, 0.9075, 0.06887, 0.9043, 0.06615, 0.901, 0.06348, 0.8978, 0.06088, 0.8944, 0.05833, 0.8911, 0.05584, 0.8877, 0.0534, 0.8842, 0.05103, 0.8807, 0.04872, 0.8772, 0.04647, 0.8736, 0.04428, 0.87, 0.04215, 0.8664, 0.04009, 0.8627, 0.03809, 0.859, 0.03616, 0.8552, 0.03429, 0.8514, 0.03249, 0.8476, 0.03075, 0.8438, 0.02908, 0.8399, 0.02748, 0.836, 0.02594, 0.8321, 0.02447, 0.8281, 0.02308, 0.8242, 0.02175, 0.8202, 0.02049, 0.8162, 0.0193, 0.8121, 0.01818, 0.8081, 0.01713, 0.804, 0.01615, 0.7999, 0.01524, 0.7958, 0.01441, 0.7917, 0.01365, 0.7875, 0.01295, 0.7834, 0.01234, 0.7792, 0.01179, 0.7751, 0.01131, 0.7709, 0.01091, 0.7667, 0.01058, 0.7626, 0.01033, 0.7584, 0.01015, 0.7542, 0.01004, 0.75, 0.01, 0.7458, 0.01004, 0.7416, 0.01015, 0.7374, 0.01033, 0.7333, 0.01058, 0.7291, 0.01091, 0.7249, 0.01131, 0.7208, 0.01179, 0.7166, 0.01234, 0.7125, 0.01295, 0.7083, 0.01365, 0.7042, 0.01441, 0.7001, 0.01524, 0.696, 0.01615, 0.6919, 0.01713, 0.6879, 0.01818, 0.6838, 0.0193, 0.6798, 0.02049, 0.6758, 0.02175, 0.6719, 0.02308, 0.6679, 0.02447, 0.664, 0.02594, 0.6601, 0.02748, 0.6562, 0.02908, 0.6524, 0.03075, 0.6486, 0.03249, 0.6448, 0.03429, 0.641, 0.03616, 0.6373, 0.03809, 0.6336, 0.04009, 0.63, 0.04215, 0.6264, 0.04428, 0.6228, 0.04647, 0.6193, 0.04872, 0.6158, 0.05103, 0.6123, 0.0534, 0.6089, 0.05584, 0.6056, 0.05833, 0.6022, 0.06088, 0.599, 0.06348, 0.5957, 0.06615, 0.5925, 0.06887, 0.5894, 0.07165, 0.5863, 0.07448, 0.5833, 0.07736, 0.5803, 0.08029, 0.5774, 0.08328, 0.5745, 0.08632, 0.5716, 0.08941, 0.5689, 0.09255, 0.5661, 0.09573, 0.5635, 0.09896, 0.5609, 0.1022, 0.5583, 0.1056, 0.5558, 0.1089, 0.5534, 0.1123, 0.551, 0.1158, 0.5487, 0.1193, 0.5465, 0.1228, 0.5443, 0.1264, 0.5422, 0.13, 0.5401, 0.1336, 0.5381, 0.1373, 0.5362, 0.141, 0.5343, 0.1448, 0.5325, 0.1486, 0.5307, 0.1524, 0.5291, 0.1562, 0.5275, 0.1601, 0.5259, 0.164, 0.5245, 0.1679, 0.5231, 0.1719, 0.5217, 0.1758, 0.5205, 0.1798, 0.5193, 0.1838, 0.5182, 0.1879, 0.5171, 0.1919, 0.5162, 0.196, 0.5152, 0.2001, 0.5144, 0.2042, 0.5136, 0.2083, 0.513, 0.2125, 0.5123, 0.2166, 0.5118, 0.2208, 0.5113, 0.2249, 0.5109, 0.2291, 0.5106, 0.2333, 0.5103, 0.2374, 0.5101, 0.2416, 0.51, 0.2458, 0.51, 0.25, 0.51, 0.2542, 0.5101, 0.2584, 0.5103, 0.2626, 0.5106, 0.2667, 0.5109, 0.2709, 0.5113, 0.2751, 0.5118, 0.2792, 0.5123, 0.2834, 0.513, 0.2875, 0.5136, 0.2917, 0.5144, 0.2958, 0.5152, 0.2999, 0.5162, 0.304, 0.5171, 0.3081, 0.5182, 0.3121, 0.5193, 0.3162, 0.5205, 0.3202, 0.5217, 0.3242, 0.5231, 0.3281, 0.5245, 0.3321, 0.5259, 0.336, 0.5275, 0.3399, 0.5291, 0.3438, 0.5307, 0.3476, 0.5325, 0.3514, 0.5343, 0.3552, 0.5362, 0.359, 0.5381, 0.3627, 0.5401, 0.3664, 0.5422, 0.37, 0.5443, 0.3736, 0.5465, 0.3772, 0.5487, 0.3807, 0.551, 0.3842, 0.5534, 0.3877, 0.5558, 0.3911, 0.5583, 0.3944, 0.5609, 0.3978, 0.5635, 0.401, 0.5661, 0.4043, 0.5689, 0.4075, 0.5716, 0.4106, 0.5745, 0.4137, 0.5774, 0.4167, 0.5803, 0.4197, 0.5833, 0.4226, 0.5863, 0.4255, 0.5894, 0.4284, 0.5925, 0.4311, 0.5957, 0.4339, 0.599, 0.4365, 0.6022, 0.4391, 0.6056, 0.4417, 0.6089, 0.4442, 0.6123, 0.4466, 0.6158, 0.449, 0.6193, 0.4513, 0.6228, 0.4535, 0.6264, 0.4557, 0.63, 0.4578, 0.6336, 0.4599, 0.6373, 0.4619, 0.641, 0.4638, 0.6448, 0.4657, 0.6486, 0.4675, 0.6524, 0.4693, 0.6562, 0.4709, 0.6601, 0.4725, 0.664, 0.4741, 0.6679, 0.4755, 0.6719, 0.4769, 0.6758, 0.4783, 0.6798, 0.4795, 0.6838, 0.4807, 0.6879, 0.4818, 0.6919, 0.4829, 0.696, 0.4838, 0.7001, 0.4848, 0.7042, 0.4856, 0.7083, 0.4864, 0.7125, 0.487, 0.7166, 0.4877, 0.7208, 0.4882, 0.7249, 0.4887, 0.7291, 0.4891, 0.7333, 0.4894, 0.7374, 0.4897, 0.7416, 0.4899, 0.7458, 0.49])
me_cylinder.materials.append(None)
me_cylinder.update()
me_plane = bpy.data.meshes.new('Plane')
me_plane.from_pydata([(-100.0, -100.0, 0.0), (100.0, -100.0, 0.0), (-100.0, 100.0, 0.0), (100.0, 100.0, 0.0)], [], [(0, 1, 3, 2)])
_uv = me_plane.uv_layers.new(name='UVMap')
_uv.uv.foreach_set('vector', [0.0, 0.0, 1.0, 0.0, 1.0, 1.0, 0.0, 1.0])
me_plane.materials.append(mat_material_002)
me_plane.update()
me_plane_001 = bpy.data.meshes.new('Plane.001')
me_plane_001.from_pydata([(-100.0, -100.0, 0.0), (100.0, -100.0, 0.0), (-100.0, 100.0, 0.0), (100.0, 100.0, 0.0)], [], [(0, 1, 3, 2)])
_uv = me_plane_001.uv_layers.new(name='UVMap')
_uv.uv.foreach_set('vector', [0.0, 0.0, 1.0, 0.0, 1.0, 1.0, 0.0, 1.0])
me_plane_001.materials.append(mat_material_001)
me_plane_001.update()

# ---- objects
ob_cylinder = bpy.data.objects.new('Cylinder', me_cylinder)
ob_plane = bpy.data.objects.new('Plane', me_plane)
ob_plane_001 = bpy.data.objects.new('Plane.001', me_plane_001)
ob_spot = bpy.data.objects.new('Spot', light_spot)

# ---- transforms, parenting, visibility, modifiers, constraints
ob_cylinder.location = (0.0, 0.0, 0.0)
ob_cylinder.hide_render = True
_m = ob_cylinder.modifiers.new('Bevel', 'BEVEL')
_m.width = 0.31
_m.width_pct = 0.31
_m.segments = 8
ob_plane.location = (0.0, 0.0, -1.232)
ob_plane.scale = (10.0, 10.0, 1.0)
ob_plane_001.location = (0.0, 0.0, 11.68)
ob_plane_001.scale = (10.0, 10.0, 1.0)
ob_spot.location = (0.0, 0.0, 10.52)

# ---- collection membership
col_collection.objects.link(ob_cylinder)
col_collection.objects.link(ob_plane)
col_collection.objects.link(ob_plane_001)
col_collection.objects.link(ob_spot)

# ---- scene / render settings (as saved in the file)
scene.frame_start = 1; scene.frame_end = 250; scene.frame_set(1)
scene.render.engine = 'CYCLES'
scene.cycles.feature_set = 'EXPERIMENTAL'
scene.cycles.samples = 500
scene.cycles.sampling_pattern = 'TABULATED_SOBOL'
scene.cycles.use_light_tree = False
scene.cycles.max_bounces = 8
scene.cycles.transmission_bounces = 8
scene.cycles.tile_size = 256
scene.view_settings.view_transform = 'Filmic'
bpy.context.view_layer.update()

# ---- added for rendering (the .blend has no active camera): camera
cam_auto = bpy.data.cameras.new('AutoCamera')
cam_auto.lens = 50.0
cam_auto.sensor_width = 36.0
cam_auto.clip_end = 45927.4
ob_auto_camera = bpy.data.objects.new('AutoCamera', cam_auto)
scene.collection.objects.link(ob_auto_camera)
ob_auto_camera.location = (2616.96, -3140.35, 2098.79)
ob_auto_camera.rotation_euler = (1.09748, -7.21219e-08, 0.694738)
scene.camera = ob_auto_camera
bpy.context.view_layer.update()
